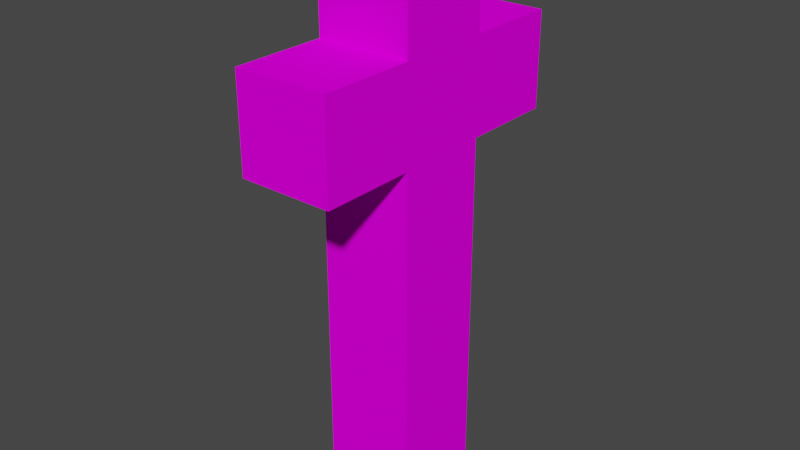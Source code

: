 # Source: object_01.blend  (saved by Blender 3.1.7; exported with 4.5.12 LTS)
import bpy
from mathutils import Matrix  # noqa: F401  (used for matrix-valued properties, if any)

bpy.ops.wm.read_factory_settings(use_empty=True)
scene = bpy.context.scene
scene.name = 'Scene'

# ---- collections
col_collection = bpy.data.collections.new('Collection'); scene.collection.children.link(col_collection)

# ---- images (referenced by path relative to the original .blend; pixels are not part of the script)
import os
ASSET_DIR = os.environ.get("B2B_ASSET_DIR", "")  # directory of the original .blend (textures are referenced by path, not embedded)
HERE = os.path.dirname(os.path.abspath(__file__))  # packed textures are extracted next to this script under _unpacked/

def load_image(name, relpath, width, height, colorspace="sRGB"):
    """Load a texture the original file referenced (path relative to the .blend, or extracted next to this script)."""
    p = next((c for c in (os.path.join(HERE, relpath), os.path.join(ASSET_DIR, relpath)) if relpath and os.path.exists(c)), "")
    if p:
        img = bpy.data.images.load(p, check_existing=True)
        img.name = name
    else:  # same state as the original file: an image datablock whose file is absent (Cycles renders it pink)
        img = bpy.data.images.new(name, width, height)
        img.source = "FILE"
        img.filepath = "//" + (relpath or name)
    img.colorspace_settings.name = colorspace
    return img
img_object_01_png = load_image('object_01.png', 'object_01.png', 1024, 1024, 'sRGB')

# ---- materials (node trees are filled in below, after node groups)
mat_palette = bpy.data.materials.new('palette')
mat_palette.use_transparent_shadow = False
mat_palette.diffuse_color = (1.0, 1.0, 1.0, 1.0)
mat_palette.roughness = 1.0
mat_palette.specular_intensity = 0.0

# ---- material node trees
mat_palette.use_nodes = True; mat_palette.node_tree.nodes.clear()
_N = mat_palette.node_tree.nodes; _L = mat_palette.node_tree.links
n0 = _N.new('ShaderNodeBsdfPrincipled'); n0.name = 'Principled BSDF'; n0.location = (10, 300)
n0.distribution = 'GGX'
n0.subsurface_method = 'RANDOM_WALK_SKIN'
n0.inputs[2].default_value = 1.0
n0.inputs[3].default_value = 1.45
n0.inputs[13].default_value = 0.0
n0.inputs[27].default_value = (0.0, 0.0, 0.0, 1.0)
n0.inputs[28].default_value = 1.0
n1 = _N.new('ShaderNodeOutputMaterial'); n1.name = 'Material Output'; n1.location = (300, 300)
n2 = _N.new('ShaderNodeTexImage'); n2.name = 'Image Texture'; n2.location = (-300, 600)
n2.image = img_object_01_png
_L.new(n0.outputs[0], n1.inputs[0])
_L.new(n2.outputs[0], n0.inputs[0])
n1.is_active_output = True

# ---- world
world_world = bpy.data.worlds.new('World'); scene.world = world_world
world_world.use_nodes = True; world_world.node_tree.nodes.clear()
_N = world_world.node_tree.nodes; _L = world_world.node_tree.links
n0 = _N.new('ShaderNodeOutputWorld'); n0.name = 'World Output'; n0.location = (300, 300)
n1 = _N.new('ShaderNodeBackground'); n1.name = 'Background'; n1.location = (10, 300)
n1.inputs[0].default_value = (0.05088, 0.05088, 0.05088, 1.0)
_L.new(n1.outputs[0], n0.inputs[0])
n0.is_active_output = True
world_world.color = (0.05088, 0.05088, 0.05088)
world_world.use_sun_shadow = False
world_world.sun_shadow_jitter_overblur = 0.0

# ---- meshes
me_object_01_001 = bpy.data.meshes.new('object_01.001')
me_object_01_001.from_pydata([(-0.1, 1.6, -0.3), (-0.1, 1.5, -0.7), (-0.1, 1.5, -0.3), (-0.1, 1.6, -0.6), (-0.1, 1.8, -0.3), (-0.1, 1.8, -0.6), (-0.1, 1.9, -0.2), (-0.1, 1.8, -0.2), (-0.1, 1.9, -0.3), (-0.1, 1.9, -0.7), (-0.1, 2.2, 2.98e-08), (-0.1, 1.9, 2.98e-08), (-0.1, 1.9, 0.1), (-0.1, 2.2, -0.2), (-0.1, 2.3, 0.1), (-0.1, 2.3, -0.3), (0.3, 1.5, -0.3), (0.3, 1.5, -0.7), (0.3, 1.6, -0.3), (0.3, 1.6, -0.6), (0.3, 1.8, -0.3), (0.3, 1.8, -0.6), (0.3, 1.8, -0.2), (0.3, 1.9, -0.2), (0.3, 1.9, -0.3), (0.3, 1.9, -0.7), (0.3, 1.9, 0.1), (0.3, 1.9, 2.98e-08), (0.3, 2.2, 2.98e-08), (0.3, 2.2, -0.2), (0.3, 2.3, 0.1), (0.3, 2.3, -0.3), (-4.47e-08, 1.9, 0.1), (-0.1, 2.3, 0.1), (-0.1, 1.9, 0.1), (-4.47e-08, 2.3, 0.1), (0.2, 1.9, 0.1), (0.2, 2.3, 0.1), (0.3, 1.9, 0.1), (0.3, 2.3, 0.1), (-4.47e-08, 1.8, -0.2), (-0.1, 1.9, -0.2), (-0.1, 1.8, -0.2), (-4.47e-08, 1.9, -0.2), (0.2, 1.8, -0.2), (0.2, 1.9, -0.2), (0.3, 1.8, -0.2), (0.3, 1.9, -0.2), (-4.47e-08, 1.5, -0.3), (-0.1, 1.6, -0.3), (-0.1, 1.5, -0.3), (-4.47e-08, 1.6, -0.3), (-0.1, 1.8, -0.3), (-4.47e-08, 1.8, -0.3), (0.2, 1.5, -0.3), (0.2, 1.6, -0.3), (0.2, 1.8, -0.3), (0.3, 1.5, -0.3), (0.3, 1.6, -0.3), (0.3, 1.8, -0.3), (-0.1, 1.9, -0.3), (-0.1, 2.3, -0.3), (-4.47e-08, 1.9, -0.3), (-4.47e-08, 2.3, -0.3), (0.2, 1.9, -0.3), (0.2, 2.3, -0.3), (0.3, 1.9, -0.3), (0.3, 2.3, -0.3), (-0.1, 1.5, -0.7), (-0.1, 1.9, -0.7), (-4.47e-08, 1.5, -0.7), (-4.47e-08, 1.9, -0.7), (0.2, 1.5, -0.7), (0.2, 1.9, -0.7), (0.3, 1.5, -0.7), (0.3, 1.9, -0.7), (-0.1, 1.5, -0.7), (-4.47e-08, 1.5, -0.3), (-0.1, 1.5, -0.3), (-4.47e-08, 1.5, -0.7), (0.2, 1.5, -0.3), (0.2, 1.5, -0.7), (0.3, 1.5, -0.3), (0.3, 1.5, -0.7), (-0.1, 1.8, -0.3), (-4.47e-08, 1.8, -0.2), (-0.1, 1.8, -0.2), (-4.47e-08, 1.8, -0.3), (0.2, 1.8, -0.2), (0.2, 1.8, -0.3), (0.3, 1.8, -0.2), (0.3, 1.8, -0.3), (-0.1, 1.9, 2.98e-08), (-4.47e-08, 1.9, 0.1), (-0.1, 1.9, 0.1), (-4.47e-08, 1.9, 2.98e-08), (0.2, 1.9, 0.1), (0.2, 1.9, 2.98e-08), (0.3, 1.9, 0.1), (0.3, 1.9, 2.98e-08), (-0.1, 1.9, -0.2), (-4.47e-08, 1.9, -0.2), (0.2, 1.9, -0.2), (0.3, 1.9, -0.2), (-0.1, 1.9, -0.3), (-4.47e-08, 1.9, -0.3), (-0.1, 1.9, -0.7), (0.2, 1.9, -0.3), (-4.47e-08, 1.9, -0.7), (0.3, 1.9, -0.3), (0.2, 1.9, -0.7), (0.3, 1.9, -0.7), (-0.1, 2.3, 0.1), (-4.47e-08, 2.3, 0.1), (-0.1, 2.3, -0.3), (0.2, 2.3, 0.1), (-4.47e-08, 2.3, -0.3), (0.3, 2.3, 0.1), (0.2, 2.3, -0.3), (0.3, 2.3, -0.3)], [], [(0, 1, 2), (3, 1, 0), (4, 3, 0), (5, 1, 3), (5, 3, 4), (6, 4, 7), (6, 5, 4), (8, 5, 6), (9, 1, 5), (9, 5, 8), (10, 11, 12), (10, 6, 11), (13, 8, 6), (13, 6, 10), (14, 10, 12), (14, 13, 10), (15, 8, 13), (15, 13, 14), (16, 17, 18), (18, 17, 19), (18, 19, 20), (19, 17, 21), (20, 19, 21), (22, 20, 23), (20, 21, 23), (23, 21, 24), (21, 17, 25), (24, 21, 25), (26, 27, 28), (27, 23, 28), (23, 24, 29), (28, 23, 29), (26, 28, 30), (28, 29, 30), (29, 24, 31), (30, 29, 31), (32, 33, 34), (35, 33, 32), (36, 35, 32), (37, 35, 36), (38, 37, 36), (39, 37, 38), (40, 41, 42), (43, 41, 40), (44, 43, 40), (45, 43, 44), (46, 45, 44), (47, 45, 46), (48, 49, 50), (51, 52, 49), (51, 49, 48), (53, 52, 51), (54, 51, 48), (54, 53, 51), (55, 53, 54), (56, 53, 55), (57, 55, 54), (58, 56, 55), (58, 55, 57), (59, 56, 58), (60, 61, 62), (62, 61, 63), (62, 63, 64), (64, 63, 65), (64, 65, 66), (66, 65, 67), (68, 69, 70), (70, 69, 71), (70, 71, 72), (72, 71, 73), (72, 73, 74), (74, 73, 75), (76, 77, 78), (79, 80, 77), (79, 77, 76), (81, 82, 80), (81, 80, 79), (83, 82, 81), (84, 85, 86), (87, 88, 85), (87, 85, 84), (89, 90, 88), (89, 88, 87), (91, 90, 89), (92, 93, 94), (95, 96, 93), (95, 93, 92), (97, 98, 96), (97, 96, 95), (99, 98, 97), (100, 95, 92), (100, 97, 95), (100, 99, 97), (101, 99, 100), (102, 99, 101), (103, 99, 102), (104, 105, 106), (105, 107, 108), (106, 105, 108), (107, 109, 110), (108, 107, 110), (110, 109, 111), (112, 113, 114), (113, 115, 116), (114, 113, 116), (115, 117, 118), (116, 115, 118), (118, 117, 119)])
me_object_01_001.polygons.foreach_set('use_smooth', [True] * 108)
_uv = me_object_01_001.uv_layers.new(name='UVMap')
_uv.uv.foreach_set('vector', [0.05664, 0.5, 0.05664, 0.5, 0.05664, 0.5, 0.05664, 0.5, 0.05664, 0.5, 0.05664, 0.5, 0.06055, 0.5, 0.06055, 0.5, 0.06055, 0.5, 0.05664, 0.5, 0.05664, 0.5, 0.05664, 0.5, 0.06055, 0.5, 0.06055, 0.5, 0.06055, 0.5, 0.05664, 0.5, 0.05664, 0.5, 0.05664, 0.5, 0.05664, 0.5, 0.05664, 0.5, 0.05664, 0.5, 0.05664, 0.5, 0.05664, 0.5, 0.05664, 0.5, 0.05664, 0.5, 0.05664, 0.5, 0.05664, 0.5, 0.05664, 0.5, 0.05664, 0.5, 0.05664, 0.5, 0.05664, 0.5, 0.05664, 0.5, 0.05664, 0.5, 0.06055, 0.5, 0.06055, 0.5, 0.06055, 0.5, 0.05664, 0.5, 0.05664, 0.5, 0.05664, 0.5, 0.06055, 0.5, 0.06055, 0.5, 0.06055, 0.5, 0.05664, 0.5, 0.05664, 0.5, 0.05664, 0.5, 0.05664, 0.5, 0.05664, 0.5, 0.05664, 0.5, 0.05664, 0.5, 0.05664, 0.5, 0.05664, 0.5, 0.05664, 0.5, 0.05664, 0.5, 0.05664, 0.5, 0.05664, 0.5, 0.05664, 0.5, 0.05664, 0.5, 0.05664, 0.5, 0.05664, 0.5, 0.05664, 0.5, 0.06055, 0.5, 0.06055, 0.5, 0.06055, 0.5, 0.05664, 0.5, 0.05664, 0.5, 0.05664, 0.5, 0.06055, 0.5, 0.06055, 0.5, 0.06055, 0.5, 0.05664, 0.5, 0.05664, 0.5, 0.05664, 0.5, 0.05664, 0.5, 0.05664, 0.5, 0.05664, 0.5, 0.05664, 0.5, 0.05664, 0.5, 0.05664, 0.5, 0.05664, 0.5, 0.05664, 0.5, 0.05664, 0.5, 0.05664, 0.5, 0.05664, 0.5, 0.05664, 0.5, 0.05664, 0.5, 0.05664, 0.5, 0.05664, 0.5, 0.06055, 0.5, 0.06055, 0.5, 0.06055, 0.5, 0.05664, 0.5, 0.05664, 0.5, 0.05664, 0.5, 0.06055, 0.5, 0.06055, 0.5, 0.06055, 0.5, 0.05664, 0.5, 0.05664, 0.5, 0.05664, 0.5, 0.05664, 0.5, 0.05664, 0.5, 0.05664, 0.5, 0.05664, 0.5, 0.05664, 0.5, 0.05664, 0.5, 0.05664, 0.5, 0.05664, 0.5, 0.05664, 0.5, 0.05664, 0.5, 0.05664, 0.5, 0.05664, 0.5, 0.05664, 0.5, 0.05664, 0.5, 0.05664, 0.5, 0.06055, 0.5, 0.06055, 0.5, 0.06055, 0.5, 0.06055, 0.5, 0.06055, 0.5, 0.06055, 0.5, 0.05664, 0.5, 0.05664, 0.5, 0.05664, 0.5, 0.05664, 0.5, 0.05664, 0.5, 0.05664, 0.5, 0.05664, 0.5, 0.05664, 0.5, 0.05664, 0.5, 0.05664, 0.5, 0.05664, 0.5, 0.05664, 0.5, 0.06055, 0.5, 0.06055, 0.5, 0.06055, 0.5, 0.06055, 0.5, 0.06055, 0.5, 0.06055, 0.5, 0.05664, 0.5, 0.05664, 0.5, 0.05664, 0.5, 0.05664, 0.5, 0.05664, 0.5, 0.05664, 0.5, 0.05664, 0.5, 0.05664, 0.5, 0.05664, 0.5, 0.06055, 0.5, 0.06055, 0.5, 0.06055, 0.5, 0.05664, 0.5, 0.05664, 0.5, 0.05664, 0.5, 0.06055, 0.5, 0.06055, 0.5, 0.06055, 0.5, 0.06055, 0.5, 0.06055, 0.5, 0.06055, 0.5, 0.06055, 0.5, 0.06055, 0.5, 0.06055, 0.5, 0.06055, 0.5, 0.06055, 0.5, 0.06055, 0.5, 0.06055, 0.5, 0.06055, 0.5, 0.06055, 0.5, 0.05664, 0.5, 0.05664, 0.5, 0.05664, 0.5, 0.06055, 0.5, 0.06055, 0.5, 0.06055, 0.5, 0.05664, 0.5, 0.05664, 0.5, 0.05664, 0.5, 0.06055, 0.5, 0.06055, 0.5, 0.06055, 0.5, 0.05664, 0.5, 0.05664, 0.5, 0.05664, 0.5, 0.05664, 0.5, 0.05664, 0.5, 0.05664, 0.5, 0.06055, 0.5, 0.06055, 0.5, 0.06055, 0.5, 0.06055, 0.5, 0.06055, 0.5, 0.06055, 0.5, 0.05664, 0.5, 0.05664, 0.5, 0.05664, 0.5, 0.05664, 0.5, 0.05664, 0.5, 0.05664, 0.5, 0.05664, 0.5, 0.05664, 0.5, 0.05664, 0.5, 0.05664, 0.5, 0.05664, 0.5, 0.05664, 0.5, 0.06055, 0.5, 0.06055, 0.5, 0.06055, 0.5, 0.06055, 0.5, 0.06055, 0.5, 0.06055, 0.5, 0.05664, 0.5, 0.05664, 0.5, 0.05664, 0.5, 0.05664, 0.5, 0.05664, 0.5, 0.05664, 0.5, 0.05664, 0.5, 0.05664, 0.5, 0.05664, 0.5, 0.06055, 0.5, 0.06055, 0.5, 0.06055, 0.5, 0.05664, 0.5, 0.05664, 0.5, 0.05664, 0.5, 0.05664, 0.5, 0.05664, 0.5, 0.05664, 0.5, 0.06055, 0.5, 0.06055, 0.5, 0.06055, 0.5, 0.05664, 0.5, 0.05664, 0.5, 0.05664, 0.5, 0.05664, 0.5, 0.05664, 0.5, 0.05664, 0.5, 0.06055, 0.5, 0.06055, 0.5, 0.06055, 0.5, 0.05664, 0.5, 0.05664, 0.5, 0.05664, 0.5, 0.05664, 0.5, 0.05664, 0.5, 0.05664, 0.5, 0.06055, 0.5, 0.06055, 0.5, 0.06055, 0.5, 0.05664, 0.5, 0.05664, 0.5, 0.05664, 0.5, 0.05664, 0.5, 0.05664, 0.5, 0.05664, 0.5, 0.06055, 0.5, 0.06055, 0.5, 0.06055, 0.5, 0.05664, 0.5, 0.05664, 0.5, 0.05664, 0.5, 0.05664, 0.5, 0.05664, 0.5, 0.05664, 0.5, 0.06055, 0.5, 0.06055, 0.5, 0.06055, 0.5, 0.05664, 0.5, 0.05664, 0.5, 0.05664, 0.5, 0.06055, 0.5, 0.06055, 0.5, 0.06055, 0.5, 0.06055, 0.5, 0.06055, 0.5, 0.06055, 0.5, 0.06055, 0.5, 0.06055, 0.5, 0.06055, 0.5, 0.06055, 0.5, 0.06055, 0.5, 0.06055, 0.5, 0.06055, 0.5, 0.06055, 0.5, 0.06055, 0.5, 0.06055, 0.5, 0.06055, 0.5, 0.06055, 0.5, 0.05664, 0.5, 0.05664, 0.5, 0.05664, 0.5, 0.06055, 0.5, 0.06055, 0.5, 0.06055, 0.5, 0.05664, 0.5, 0.05664, 0.5, 0.05664, 0.5, 0.05664, 0.5, 0.05664, 0.5, 0.05664, 0.5, 0.06055, 0.5, 0.06055, 0.5, 0.06055, 0.5, 0.05664, 0.5, 0.05664, 0.5, 0.05664, 0.5, 0.05664, 0.5, 0.05664, 0.5, 0.05664, 0.5, 0.06055, 0.5, 0.06055, 0.5, 0.06055, 0.5, 0.05664, 0.5, 0.05664, 0.5, 0.05664, 0.5, 0.05664, 0.5, 0.05664, 0.5, 0.05664, 0.5, 0.06055, 0.5, 0.06055, 0.5, 0.06055, 0.5, 0.05664, 0.5, 0.05664, 0.5, 0.05664, 0.5])
me_object_01_001.materials.append(mat_palette)
me_object_01_001.use_remesh_fix_poles = True
me_object_01_001.use_remesh_preserve_attributes = False
me_object_01_001.update()
me_object_01_001.normals_split_custom_set([tuple(v) for v in zip(*[iter([-1.0, 0.0, 0.0, -1.0, 0.0, 0.0, -1.0, 0.0, 0.0, -1.0, 0.0, 0.0, -1.0, 0.0, 0.0, -1.0, 0.0, 0.0, -1.0, 0.0, 0.0, -1.0, 0.0, 0.0, -1.0, 0.0, 0.0, -1.0, -3.016e-08, 0.0, -1.0, 0.0, 0.0, -1.0, 0.0, 0.0, -1.0, -3.016e-08, 0.0, -1.0, 0.0, 0.0, -1.0, 0.0, 0.0, -1.0, 0.0, 0.0, -1.0, 0.0, 0.0, -1.0, 0.0, 0.0, -1.0, 0.0, 0.0, -1.0, -3.016e-08, 0.0, -1.0, 0.0, 0.0, -1.0, -6.358e-09, 0.0, -1.0, -3.016e-08, 0.0, -1.0, 0.0, 0.0, -1.0, -4.657e-08, 0.0, -1.0, 0.0, 0.0, -1.0, -3.016e-08, 0.0, -1.0, -4.657e-08, 0.0, -1.0, -3.016e-08, 0.0, -1.0, -6.358e-09, 0.0, -1.0, 6.985e-08, 0.0, -1.0, 0.0, 0.0, -1.0, 0.0, 0.0, -1.0, 6.985e-08, 0.0, -1.0, 0.0, 0.0, -1.0, 0.0, 0.0, -1.0, 9.537e-09, 0.0, -1.0, -6.358e-09, 0.0, -1.0, 0.0, 0.0, -1.0, 9.537e-09, 0.0, -1.0, 0.0, 0.0, -1.0, 6.985e-08, 0.0, -1.0, 5.498e-08, 0.0, -1.0, 6.985e-08, 0.0, -1.0, 0.0, 0.0, -1.0, 5.498e-08, 0.0, -1.0, 9.537e-09, 0.0, -1.0, 6.985e-08, 0.0, -1.0, 0.0, 0.0, -1.0, -6.358e-09, 0.0, -1.0, 9.537e-09, 0.0, -1.0, 0.0, 0.0, -1.0, 9.537e-09, 0.0, -1.0, 5.498e-08, 0.0, 1.0, 0.0, 0.0, 1.0, 0.0, 0.0, 1.0, 0.0, 0.0, 1.0, 0.0, 0.0, 1.0, 0.0, 0.0, 1.0, 0.0, 0.0, 1.0, 0.0, 0.0, 1.0, 0.0, 0.0, 1.0, 0.0, 0.0, 1.0, 0.0, 0.0, 1.0, 0.0, 0.0, 1.0, 0.0, 0.0, 1.0, 0.0, 0.0, 1.0, 0.0, 0.0, 1.0, 0.0, 0.0, 1.0, 0.0, 0.0, 1.0, 0.0, 0.0, 1.0, 0.0, 0.0, 1.0, 0.0, 0.0, 1.0, 0.0, 0.0, 1.0, 0.0, 0.0, 1.0, 0.0, 0.0, 1.0, 0.0, 0.0, 1.0, 0.0, 0.0, 1.0, 0.0, 0.0, 1.0, 0.0, 0.0, 1.0, 0.0, 0.0, 1.0, 0.0, 0.0, 1.0, 0.0, 0.0, 1.0, 0.0, 0.0, 1.0, 0.0, 0.0, 1.0, 0.0, 0.0, 1.0, 0.0, 0.0, 1.0, 0.0, 0.0, 1.0, 0.0, 0.0, 1.0, 0.0, 0.0, 1.0, 0.0, 0.0, 1.0, 0.0, 0.0, 1.0, -3.016e-08, 0.0, 1.0, 0.0, 0.0, 1.0, 0.0, 0.0, 1.0, -3.016e-08, 0.0, 1.0, 0.0, 0.0, 1.0, 0.0, 0.0, 1.0, -1.907e-08, 0.0, 1.0, 0.0, 0.0, 1.0, -3.016e-08, 0.0, 1.0, -1.907e-08, 0.0, 1.0, -3.016e-08, 0.0, 1.0, 0.0, 0.0, 1.0, -4.657e-08, 0.0, 1.0, -1.907e-08, 0.0, 1.0, -3.016e-08, 0.0, 1.0, -4.657e-08, 0.0, 0.0, 0.0, 1.0, 0.0, 0.0, 1.0, 0.0, 0.0, 1.0, 0.0, 0.0, 1.0, 0.0, 0.0, 1.0, 0.0, 0.0, 1.0, 0.0, 0.0, 1.0, 0.0, 0.0, 1.0, 0.0, 0.0, 1.0, 0.0, 0.0, 1.0, 0.0, 0.0, 1.0, 0.0, 0.0, 1.0, 0.0, 0.0, 1.0, 0.0, 0.0, 1.0, 0.0, 0.0, 1.0, 0.0, 0.0, 1.0, 0.0, 0.0, 1.0, 0.0, 0.0, 1.0, 0.0, 0.0, 1.0, 0.0, 0.0, 1.0, 0.0, 0.0, 1.0, 0.0, 0.0, 1.0, 0.0, 0.0, 1.0, 0.0, 0.0, 1.0, 0.0, 0.0, 1.0, 0.0, 0.0, 1.0, 0.0, 0.0, 1.0, 0.0, 0.0, 1.0, 0.0, 0.0, 1.0, 0.0, 0.0, 1.0, 0.0, 0.0, 1.0, 0.0, 0.0, 1.0, 0.0, 0.0, 1.0, 0.0, 0.0, 1.0, 0.0, 0.0, 1.0, 0.0, 0.0, 1.0, 0.0, 0.0, 1.0, 0.0, 0.0, 1.0, 0.0, 0.0, 1.0, 0.0, 0.0, 1.0, 0.0, 0.0, 1.0, 0.0, 0.0, 1.0, 0.0, 0.0, 1.0, 0.0, 0.0, 1.0, 0.0, 0.0, 1.0, 0.0, 0.0, 1.0, 0.0, 0.0, 1.0, 0.0, 0.0, 1.0, 0.0, 0.0, 1.0, 0.0, 0.0, 1.0, 0.0, 0.0, 1.0, 0.0, 0.0, 1.0, 0.0, 0.0, 1.0, 0.0, 0.0, 1.0, 0.0, 0.0, 1.0, 0.0, 0.0, 1.0, 0.0, 0.0, 1.0, 0.0, 0.0, 1.0, 0.0, 0.0, 1.0, 0.0, 0.0, 1.0, 0.0, 0.0, 1.0, 0.0, 0.0, 1.0, 0.0, 0.0, 1.0, 0.0, 0.0, 1.0, 0.0, 0.0, 1.0, 0.0, 0.0, 1.0, 0.0, 0.0, 1.0, 0.0, 0.0, 1.0, 0.0, 0.0, 1.0, 0.0, 0.0, 1.0, 0.0, 0.0, 1.0, 0.0, 0.0, 1.0, 0.0, 0.0, -1.0, 0.0, 0.0, -1.0, 0.0, 0.0, -1.0, 0.0, 0.0, -1.0, 0.0, 0.0, -1.0, 0.0, 0.0, -1.0, 0.0, 0.0, -1.0, 0.0, 0.0, -1.0, 0.0, 0.0, -1.0, 0.0, 0.0, -1.0, 0.0, 0.0, -1.0, 0.0, 0.0, -1.0, 0.0, 0.0, -1.0, 0.0, 0.0, -1.0, 0.0, 0.0, -1.0, 0.0, 0.0, -1.0, 0.0, 0.0, -1.0, 0.0, 0.0, -1.0, 0.0, 0.0, -1.0, 0.0, 0.0, -1.0, 0.0, 0.0, -1.0, 0.0, 0.0, -1.0, 0.0, 0.0, -1.0, 0.0, 0.0, -1.0, 0.0, 0.0, -1.0, 0.0, 0.0, -1.0, 0.0, 0.0, -1.0, 0.0, 0.0, -1.0, 0.0, 0.0, -1.0, 0.0, 0.0, -1.0, 0.0, 0.0, -1.0, 0.0, 0.0, -1.0, 0.0, 0.0, -1.0, 0.0, 0.0, -1.0, 0.0, 0.0, -1.0, 0.0, 0.0, -1.0, 0.0, -1.0, 0.0, 0.0, -1.0, 0.0, 0.0, -1.0, 0.0, 0.0, -1.0, 0.0, 0.0, -1.0, 0.0, 0.0, -1.0, 0.0, 0.0, -1.0, 0.0, 0.0, -1.0, 0.0, 0.0, -1.0, 0.0, 0.0, -1.0, 0.0, 0.0, -1.0, 0.0, 0.0, -1.0, 0.0, 0.0, -1.0, 0.0, 0.0, -1.0, 0.0, 0.0, -1.0, 0.0, 0.0, -1.0, 0.0, 0.0, -1.0, 0.0, 0.0, -1.0, 0.0, 0.0, -1.0, 0.0, 0.0, -1.0, 0.0, 0.0, -1.0, 0.0, 0.0, -1.0, 0.0, 0.0, -1.0, 0.0, 0.0, -1.0, 0.0, 0.0, -1.0, 0.0, 0.0, -1.0, 0.0, 0.0, -1.0, 0.0, 0.0, -1.0, 0.0, 0.0, -1.0, 0.0, 0.0, -1.0, 0.0, 0.0, -1.0, 0.0, 0.0, -1.0, 0.0, 0.0, -1.0, 0.0, 0.0, -1.0, 0.0, 0.0, -1.0, 0.0, 0.0, -1.0, 0.0, 0.0, -1.0, 0.0, 0.0, -1.0, 0.0, 0.0, -1.0, 0.0, 0.0, -1.0, -4.825e-07, 0.0, -1.0, 0.0, 0.0, -1.0, 0.0, 0.0, -1.0, -4.825e-07, 0.0, -1.0, 0.0, 0.0, -1.0, 0.0, 0.0, -1.0, 2.283e-06, 0.0, -1.0, 0.0, 0.0, -1.0, 0.0, 0.0, -1.0, 2.283e-06, 0.0, -1.0, 0.0, 0.0, -1.0, -4.825e-07, 0.0, -1.0, 1.136e-06, 0.0, -1.0, 0.0, 0.0, -1.0, 2.283e-06, 0.0, -1.0, -1.78e-06, 0.0, -1.0, -4.825e-07, 0.0, -1.0, 0.0, 0.0, -1.0, -1.78e-06, 0.0, -1.0, 2.283e-06, 0.0, -1.0, -4.825e-07, 0.0, -1.0, -1.78e-06, 0.0, -1.0, 1.136e-06, 0.0, -1.0, 2.283e-06, 0.0, -1.0, -4.287e-06, 0.0, -1.0, 1.136e-06, 0.0, -1.0, -1.78e-06, 0.0, -1.0, 1.93e-06, 0.0, -1.0, 1.136e-06, 0.0, -1.0, -4.287e-06, 0.0, -1.0, 0.0, 0.0, -1.0, 1.136e-06, 0.0, -1.0, 1.93e-06, 0.0, 1.0, 0.0, 0.0, 1.0, 0.0, 0.0, 1.0, 0.0, 0.0, 1.0, 0.0, 0.0, 1.0, 0.0, 0.0, 1.0, 0.0, 0.0, 1.0, 0.0, 0.0, 1.0, 0.0, 0.0, 1.0, 0.0, 0.0, 1.0, 0.0, 0.0, 1.0, 0.0, 0.0, 1.0, 0.0, 0.0, 1.0, 0.0, 0.0, 1.0, 0.0, 0.0, 1.0, 0.0, 0.0, 1.0, 0.0, 0.0, 1.0, 0.0, 0.0, 1.0, 0.0, 0.0, 1.0, 0.0, 0.0, 1.0, 0.0, 0.0, 1.0, 0.0, 0.0, 1.0, 0.0, 0.0, 1.0, 0.0, 0.0, 1.0, 0.0, 0.0, 1.0, 0.0, 0.0, 1.0, 0.0, 0.0, 1.0, 0.0, 0.0, 1.0, 0.0, 0.0, 1.0, 0.0, 0.0, 1.0, 0.0, 0.0, 1.0, 0.0, 0.0, 1.0, 0.0, 0.0, 1.0, 0.0, 0.0, 1.0, 0.0, 0.0, 1.0, 0.0, 0.0, 1.0, 0.0])] * 3)])
me_object_01_002 = bpy.data.meshes.new('object_01.002')
me_object_01_002.from_pydata([(-0.1, 1.6, 0.4), (-0.1, 1.5, 0.1), (-0.1, 1.5, 0.5), (-0.1, 1.6, 0.1), (-0.1, 1.8, 0.4), (-0.1, 1.6, -0.1), (-0.1, 1.8, 1.629e-08), (-0.1, 1.9, 0.5), (-0.1, 1.9, 1.629e-08), (-0.1, 1.9, -0.1), (0.3, 1.5, 0.5), (0.3, 1.5, 0.1), (0.3, 1.6, 0.4), (0.3, 1.6, 0.1), (0.3, 1.6, -0.1), (0.3, 1.8, 0.4), (0.3, 1.8, 1.629e-08), (0.3, 1.9, 0.5), (0.3, 1.9, 1.629e-08), (0.3, 1.9, -0.1), (-4.47e-08, 1.5, 0.5), (-0.1, 1.9, 0.5), (-0.1, 1.5, 0.5), (-4.47e-08, 1.9, 0.5), (0.2, 1.5, 0.5), (0.2, 1.9, 0.5), (0.3, 1.5, 0.5), (0.3, 1.9, 0.5), (-0.1, 1.5, 0.1), (-0.1, 1.6, 0.1), (-4.47e-08, 1.5, 0.1), (-4.47e-08, 1.6, 0.1), (0.2, 1.5, 0.1), (0.2, 1.6, 0.1), (0.3, 1.5, 0.1), (0.3, 1.6, 0.1), (-0.1, 1.6, -0.1), (-0.1, 1.9, -0.1), (0.3, 1.6, -0.1), (0.3, 1.9, -0.1), (-0.1, 1.5, 0.1), (-4.47e-08, 1.5, 0.5), (-0.1, 1.5, 0.5), (-4.47e-08, 1.5, 0.1), (0.2, 1.5, 0.5), (0.2, 1.5, 0.1), (0.3, 1.5, 0.5), (0.3, 1.5, 0.1), (-0.1, 1.6, -0.1), (-4.47e-08, 1.6, 0.1), (-0.1, 1.6, 0.1), (0.3, 1.6, 0.1), (0.2, 1.6, 0.1), (0.3, 1.6, -0.1), (-0.1, 1.9, 0.5), (-4.47e-08, 1.9, 0.5), (-0.1, 1.9, 1.629e-08), (0.2, 1.9, 0.5), (-4.47e-08, 1.9, 1.629e-08), (0.3, 1.9, 0.5), (0.2, 1.9, 1.629e-08), (0.3, 1.9, 1.629e-08), (-0.1, 1.9, -0.1), (0.3, 1.9, -0.1)], [], [(0, 1, 2), (3, 1, 0), (4, 5, 3), (4, 3, 0), (4, 0, 2), (6, 5, 4), (7, 4, 2), (7, 6, 4), (8, 5, 6), (8, 6, 7), (9, 5, 8), (10, 11, 12), (12, 11, 13), (13, 14, 15), (12, 13, 15), (10, 12, 15), (15, 14, 16), (10, 15, 17), (15, 16, 17), (16, 14, 18), (17, 16, 18), (18, 14, 19), (20, 21, 22), (23, 21, 20), (24, 23, 20), (25, 23, 24), (26, 25, 24), (27, 25, 26), (28, 29, 30), (30, 29, 31), (30, 31, 32), (32, 31, 33), (32, 33, 34), (34, 33, 35), (36, 37, 38), (38, 37, 39), (40, 41, 42), (43, 44, 41), (43, 41, 40), (45, 46, 44), (45, 44, 43), (47, 46, 45), (48, 49, 50), (48, 51, 52), (48, 52, 49), (53, 51, 48), (54, 55, 56), (55, 57, 58), (56, 55, 58), (57, 59, 60), (58, 57, 60), (60, 59, 61), (56, 58, 62), (58, 60, 62), (60, 61, 62), (62, 61, 63)])
me_object_01_002.polygons.foreach_set('use_smooth', [True] * 56)
_uv = me_object_01_002.uv_layers.new(name='UVMap')
_uv.uv.foreach_set('vector', [0.05664, 0.5, 0.05664, 0.5, 0.05664, 0.5, 0.05664, 0.5, 0.05664, 0.5, 0.05664, 0.5, 0.06055, 0.5, 0.06055, 0.5, 0.06055, 0.5, 0.06055, 0.5, 0.06055, 0.5, 0.06055, 0.5, 0.05664, 0.5, 0.05664, 0.5, 0.05664, 0.5, 0.06055, 0.5, 0.06055, 0.5, 0.06055, 0.5, 0.05664, 0.5, 0.05664, 0.5, 0.05664, 0.5, 0.05664, 0.5, 0.05664, 0.5, 0.05664, 0.5, 0.06055, 0.5, 0.06055, 0.5, 0.06055, 0.5, 0.05664, 0.5, 0.05664, 0.5, 0.05664, 0.5, 0.06055, 0.5, 0.06055, 0.5, 0.06055, 0.5, 0.05664, 0.5, 0.05664, 0.5, 0.05664, 0.5, 0.05664, 0.5, 0.05664, 0.5, 0.05664, 0.5, 0.06055, 0.5, 0.06055, 0.5, 0.06055, 0.5, 0.06055, 0.5, 0.06055, 0.5, 0.06055, 0.5, 0.05664, 0.5, 0.05664, 0.5, 0.05664, 0.5, 0.06055, 0.5, 0.06055, 0.5, 0.06055, 0.5, 0.05664, 0.5, 0.05664, 0.5, 0.05664, 0.5, 0.05664, 0.5, 0.05664, 0.5, 0.05664, 0.5, 0.06055, 0.5, 0.06055, 0.5, 0.06055, 0.5, 0.05664, 0.5, 0.05664, 0.5, 0.05664, 0.5, 0.06055, 0.5, 0.06055, 0.5, 0.06055, 0.5, 0.05664, 0.5, 0.05664, 0.5, 0.05664, 0.5, 0.05664, 0.5, 0.05664, 0.5, 0.05664, 0.5, 0.06055, 0.5, 0.06055, 0.5, 0.06055, 0.5, 0.06055, 0.5, 0.06055, 0.5, 0.06055, 0.5, 0.05664, 0.5, 0.05664, 0.5, 0.05664, 0.5, 0.05664, 0.5, 0.05664, 0.5, 0.05664, 0.5, 0.05664, 0.5, 0.05664, 0.5, 0.05664, 0.5, 0.05664, 0.5, 0.05664, 0.5, 0.05664, 0.5, 0.06055, 0.5, 0.06055, 0.5, 0.06055, 0.5, 0.06055, 0.5, 0.06055, 0.5, 0.06055, 0.5, 0.05664, 0.5, 0.05664, 0.5, 0.05664, 0.5, 0.05664, 0.5, 0.05664, 0.5, 0.05664, 0.5, 0.06055, 0.5, 0.06055, 0.5, 0.06055, 0.5, 0.06055, 0.5, 0.06055, 0.5, 0.06055, 0.5, 0.05664, 0.5, 0.05664, 0.5, 0.05664, 0.5, 0.06055, 0.5, 0.06055, 0.5, 0.06055, 0.5, 0.05664, 0.5, 0.05664, 0.5, 0.05664, 0.5, 0.05664, 0.5, 0.05664, 0.5, 0.05664, 0.5, 0.06055, 0.5, 0.06055, 0.5, 0.06055, 0.5, 0.05664, 0.5, 0.05664, 0.5, 0.05664, 0.5, 0.06055, 0.5, 0.06055, 0.5, 0.06055, 0.5, 0.06055, 0.5, 0.06055, 0.5, 0.06055, 0.5, 0.06055, 0.5, 0.06055, 0.5, 0.06055, 0.5, 0.06055, 0.5, 0.06055, 0.5, 0.06055, 0.5, 0.05664, 0.5, 0.05664, 0.5, 0.05664, 0.5, 0.06055, 0.5, 0.06055, 0.5, 0.06055, 0.5, 0.05664, 0.5, 0.05664, 0.5, 0.05664, 0.5, 0.05664, 0.5, 0.05664, 0.5, 0.05664, 0.5, 0.06055, 0.5, 0.06055, 0.5, 0.06055, 0.5, 0.05664, 0.5, 0.05664, 0.5, 0.05664, 0.5, 0.06055, 0.5, 0.06055, 0.5, 0.06055, 0.5, 0.06055, 0.5, 0.06055, 0.5, 0.06055, 0.5, 0.06055, 0.5, 0.06055, 0.5, 0.06055, 0.5, 0.06055, 0.5, 0.06055, 0.5, 0.06055, 0.5])
me_object_01_002.materials.append(mat_palette)
me_object_01_002.use_remesh_fix_poles = True
me_object_01_002.use_remesh_preserve_attributes = False
me_object_01_002.update()
me_object_01_002.normals_split_custom_set([tuple(v) for v in zip(*[iter([-1.0, 0.0, 0.0, -1.0, 0.0, 0.0, -1.0, 0.0, 0.0, -1.0, -5.047e-08, 0.0, -1.0, 0.0, 0.0, -1.0, 0.0, 0.0, -1.0, 6.677e-08, 0.0, -1.0, -2.256e-08, 0.0, -1.0, -5.047e-08, 0.0, -1.0, 6.677e-08, 0.0, -1.0, -5.047e-08, 0.0, -1.0, 0.0, 0.0, -1.0, 6.677e-08, 0.0, -1.0, 0.0, 0.0, -1.0, 0.0, 0.0, -1.0, 5.851e-09, 0.0, -1.0, -2.256e-08, 0.0, -1.0, 6.677e-08, 0.0, -1.0, 6.973e-08, 0.0, -1.0, 6.677e-08, 0.0, -1.0, 0.0, 0.0, -1.0, 6.973e-08, 0.0, -1.0, 5.851e-09, 0.0, -1.0, 6.677e-08, 0.0, -1.0, 0.0, 0.0, -1.0, -2.256e-08, 0.0, -1.0, 5.851e-09, 0.0, -1.0, 0.0, 0.0, -1.0, 5.851e-09, 0.0, -1.0, 6.973e-08, 0.0, -1.0, 0.0, 0.0, -1.0, -2.256e-08, 0.0, -1.0, 0.0, 0.0, 1.0, 0.0, 0.0, 1.0, 0.0, 0.0, 1.0, 0.0, 0.0, 1.0, 0.0, 0.0, 1.0, 0.0, 0.0, 1.0, 0.0, 0.0, 1.0, 0.0, 0.0, 1.0, 2.154e-08, 0.0, 1.0, 2.82e-09, 0.0, 1.0, 0.0, 0.0, 1.0, 0.0, 0.0, 1.0, 2.82e-09, 0.0, 1.0, 0.0, 0.0, 1.0, 0.0, 0.0, 1.0, 2.82e-09, 0.0, 1.0, 2.82e-09, 0.0, 1.0, 2.154e-08, 0.0, 1.0, 1.508e-08, 0.0, 1.0, 0.0, 0.0, 1.0, 2.82e-09, 0.0, 1.0, 0.0, 0.0, 1.0, 2.82e-09, 0.0, 1.0, 1.508e-08, 0.0, 1.0, 0.0, 0.0, 1.0, 1.508e-08, 0.0, 1.0, 2.154e-08, 0.0, 1.0, 0.0, 0.0, 1.0, 0.0, 0.0, 1.0, 1.508e-08, 0.0, 1.0, 0.0, 0.0, 1.0, 0.0, 0.0, 1.0, 2.154e-08, 0.0, 1.0, 0.0, 0.0, 0.0, 0.0, 1.0, 0.0, 0.0, 1.0, 0.0, 0.0, 1.0, 0.0, 0.0, 1.0, 0.0, 0.0, 1.0, 0.0, 0.0, 1.0, 0.0, 0.0, 1.0, 0.0, 0.0, 1.0, 0.0, 0.0, 1.0, 0.0, 0.0, 1.0, 0.0, 0.0, 1.0, 0.0, 0.0, 1.0, 0.0, 0.0, 1.0, 0.0, 0.0, 1.0, 0.0, 0.0, 1.0, 0.0, 0.0, 1.0, 0.0, 0.0, 1.0, 0.0, 0.0, 1.0, 0.0, 0.0, -1.0, 0.0, 0.0, -1.0, 0.0, 0.0, -1.0, 0.0, 0.0, -1.0, 0.0, 0.0, -1.0, 0.0, 0.0, -1.0, 0.0, 0.0, -1.0, 0.0, 0.0, -1.0, 0.0, 0.0, -1.0, 0.0, 0.0, -1.0, 0.0, 0.0, -1.0, 0.0, 0.0, -1.0, 0.0, 0.0, -1.0, 0.0, 0.0, -1.0, 0.0, 0.0, -1.0, 0.0, 0.0, -1.0, 0.0, 0.0, -1.0, 0.0, 0.0, -1.0, 0.0, 0.0, -1.0, 0.0, 0.0, -1.0, 0.0, 0.0, -1.0, 0.0, 0.0, -1.0, 0.0, 0.0, -1.0, 0.0, 0.0, -1.0, 0.0, -1.0, 0.0, 0.0, -1.0, 0.0, 0.0, -1.0, 0.0, 0.0, -1.0, 0.0, 0.0, -1.0, 0.0, 0.0, -1.0, 0.0, 0.0, -1.0, 0.0, 0.0, -1.0, 0.0, 0.0, -1.0, 0.0, 0.0, -1.0, 0.0, 0.0, -1.0, 0.0, 0.0, -1.0, 0.0, 0.0, -1.0, 0.0, 0.0, -1.0, 0.0, 0.0, -1.0, 0.0, 0.0, -1.0, 0.0, 0.0, -1.0, 0.0, 0.0, -1.0, 0.0, 0.0, -1.0, -1.179e-07, 0.0, -1.0, 0.0, 0.0, -1.0, 0.0, 0.0, -1.0, -1.179e-07, 0.0, -1.0, -4.398e-07, 0.0, -1.0, -1.211e-06, 0.0, -1.0, -1.179e-07, 0.0, -1.0, -1.211e-06, 0.0, -1.0, 0.0, 0.0, -1.0, 0.0, 0.0, -1.0, -4.398e-07, 0.0, -1.0, -1.179e-07, 0.0, 1.0, 0.0, 0.0, 1.0, 0.0, 0.0, 1.0, 0.0, 0.0, 1.0, 0.0, 0.0, 1.0, 0.0, 0.0, 1.0, 0.0, 0.0, 1.0, 0.0, 0.0, 1.0, 0.0, 0.0, 1.0, 0.0, 0.0, 1.0, 0.0, 0.0, 1.0, 0.0, 0.0, 1.0, 0.0, 0.0, 1.0, 0.0, 0.0, 1.0, 0.0, 0.0, 1.0, 0.0, 0.0, 1.0, 0.0, 0.0, 1.0, 0.0, 0.0, 1.0, 0.0, 0.0, 1.0, 0.0, 0.0, 1.0, 0.0, 0.0, 1.0, 0.0, 0.0, 1.0, 0.0, 0.0, 1.0, 0.0, 0.0, 1.0, 0.0, 0.0, 1.0, 0.0, 0.0, 1.0, 0.0, 0.0, 1.0, 0.0, 0.0, 1.0, 0.0, 0.0, 1.0, 0.0, 0.0, 1.0, 0.0])] * 3)])
me_object_01_003 = bpy.data.meshes.new('object_01.003')
me_object_01_003.from_pydata([(-0.1, 1.3, -0.1), (-0.1, 1.1, -0.1), (-0.1, 1.1, 5.96e-08), (-0.1, 1.6, 0.1), (-0.1, 1.1, 0.1), (-0.1, 1.6, 5.96e-08), (-0.1, 1.3, -0.2), (-0.1, 1.6, -0.1), (-0.1, 1.6, -0.2), (-0.1, 1.3, -0.3), (-0.1, 1.6, -0.3), (-0.1, 1.8, -0.2), (-0.1, 1.8, -0.3), (-0.1, 1.9, -0.1), (-0.1, 1.9, -0.2), (0.3, 1.1, 5.96e-08), (0.3, 1.1, -0.1), (0.3, 1.3, -0.1), (0.3, 1.1, 0.1), (0.3, 1.6, 0.1), (0.3, 1.6, 5.96e-08), (0.3, 1.3, -0.2), (0.3, 1.6, -0.1), (0.3, 1.3, -0.3), (0.3, 1.6, -0.2), (0.3, 1.6, -0.3), (0.3, 1.8, -0.2), (0.3, 1.8, -0.3), (0.3, 1.9, -0.1), (0.3, 1.9, -0.2), (-4.47e-08, 1.1, 0.1), (-0.1, 1.6, 0.1), (-0.1, 1.1, 0.1), (-4.47e-08, 1.6, 0.1), (0.2, 1.1, 0.1), (0.2, 1.6, 0.1), (0.3, 1.1, 0.1), (0.3, 1.6, 0.1), (0.3, 1.6, -0.1), (-0.1, 1.9, -0.1), (-0.1, 1.6, -0.1), (0.3, 1.9, -0.1), (-0.1, 1.1, -0.1), (-0.1, 1.3, -0.1), (0.3, 1.1, -0.1), (0.3, 1.3, -0.1), (-0.1, 1.8, -0.2), (-0.1, 1.9, -0.2), (0.3, 1.8, -0.2), (0.3, 1.9, -0.2), (-0.1, 1.3, -0.3), (-0.1, 1.6, -0.3), (-4.47e-08, 1.3, -0.3), (-0.1, 1.8, -0.3), (-4.47e-08, 1.6, -0.3), (0.2, 1.3, -0.3), (0.2, 1.6, -0.3), (0.3, 1.3, -0.3), (0.3, 1.6, -0.3), (0.3, 1.8, -0.3), (-0.1, 1.1, 5.96e-08), (-4.47e-08, 1.1, 0.1), (-0.1, 1.1, 0.1), (-4.47e-08, 1.1, 5.96e-08), (0.2, 1.1, 0.1), (0.2, 1.1, 5.96e-08), (0.3, 1.1, 0.1), (0.3, 1.1, 5.96e-08), (-0.1, 1.1, -0.1), (0.3, 1.1, -0.1), (-0.1, 1.3, -0.2), (0.3, 1.3, -0.1), (-0.1, 1.3, -0.1), (-4.47e-08, 1.3, -0.2), (0.2, 1.3, -0.2), (0.3, 1.3, -0.2), (-0.1, 1.3, -0.3), (-4.47e-08, 1.3, -0.3), (0.2, 1.3, -0.3), (0.3, 1.3, -0.3), (-0.1, 1.6, 0.1), (-4.47e-08, 1.6, 0.1), (-0.1, 1.6, 5.96e-08), (0.2, 1.6, 0.1), (-4.47e-08, 1.6, 5.96e-08), (0.3, 1.6, 0.1), (0.2, 1.6, 5.96e-08), (0.3, 1.6, 5.96e-08), (-0.1, 1.6, -0.1), (0.3, 1.6, -0.1), (-0.1, 1.8, -0.2), (0.3, 1.8, -0.2), (-0.1, 1.8, -0.3), (0.3, 1.8, -0.3), (-0.1, 1.9, -0.1), (0.3, 1.9, -0.1), (-0.1, 1.9, -0.2), (0.3, 1.9, -0.2)], [], [(0, 1, 2), (3, 2, 4), (5, 0, 2), (5, 2, 3), (5, 6, 0), (7, 6, 5), (8, 9, 6), (8, 6, 7), (10, 9, 8), (11, 10, 8), (11, 8, 7), (12, 10, 11), (13, 11, 7), (14, 11, 13), (15, 16, 17), (18, 15, 19), (15, 17, 20), (19, 15, 20), (17, 21, 20), (20, 21, 22), (21, 23, 24), (22, 21, 24), (24, 23, 25), (24, 25, 26), (22, 24, 26), (26, 25, 27), (22, 26, 28), (28, 26, 29), (30, 31, 32), (33, 31, 30), (34, 33, 30), (35, 33, 34), (36, 35, 34), (37, 35, 36), (38, 39, 40), (41, 39, 38), (42, 43, 44), (44, 43, 45), (46, 47, 48), (48, 47, 49), (50, 51, 52), (51, 53, 54), (52, 51, 54), (52, 54, 55), (54, 53, 56), (55, 54, 56), (55, 56, 57), (56, 53, 58), (57, 56, 58), (58, 53, 59), (60, 61, 62), (63, 64, 61), (63, 61, 60), (65, 66, 64), (65, 64, 63), (67, 66, 65), (68, 63, 60), (68, 65, 63), (68, 67, 65), (69, 67, 68), (70, 71, 72), (73, 71, 70), (74, 71, 73), (75, 71, 74), (76, 73, 70), (77, 74, 73), (77, 73, 76), (78, 75, 74), (78, 74, 77), (79, 75, 78), (80, 81, 82), (81, 83, 84), (82, 81, 84), (83, 85, 86), (84, 83, 86), (86, 85, 87), (82, 84, 88), (84, 86, 88), (86, 87, 88), (88, 87, 89), (90, 91, 92), (92, 91, 93), (94, 95, 96), (96, 95, 97)])
me_object_01_003.polygons.foreach_set('use_smooth', [True] * 84)
_uv = me_object_01_003.uv_layers.new(name='UVMap')
_uv.uv.foreach_set('vector', [0.06055, 0.5, 0.06055, 0.5, 0.06055, 0.5, 0.05664, 0.5, 0.05664, 0.5, 0.05664, 0.5, 0.06055, 0.5, 0.06055, 0.5, 0.06055, 0.5, 0.05664, 0.5, 0.05664, 0.5, 0.05664, 0.5, 0.06055, 0.5, 0.06055, 0.5, 0.06055, 0.5, 0.06055, 0.5, 0.06055, 0.5, 0.06055, 0.5, 0.05664, 0.5, 0.05664, 0.5, 0.05664, 0.5, 0.06055, 0.5, 0.06055, 0.5, 0.06055, 0.5, 0.05664, 0.5, 0.05664, 0.5, 0.05664, 0.5, 0.06055, 0.5, 0.06055, 0.5, 0.06055, 0.5, 0.06055, 0.5, 0.06055, 0.5, 0.06055, 0.5, 0.06055, 0.5, 0.06055, 0.5, 0.06055, 0.5, 0.06055, 0.5, 0.06055, 0.5, 0.06055, 0.5, 0.06055, 0.5, 0.06055, 0.5, 0.06055, 0.5, 0.06055, 0.5, 0.06055, 0.5, 0.06055, 0.5, 0.05664, 0.5, 0.05664, 0.5, 0.05664, 0.5, 0.06055, 0.5, 0.06055, 0.5, 0.06055, 0.5, 0.05664, 0.5, 0.05664, 0.5, 0.05664, 0.5, 0.06055, 0.5, 0.06055, 0.5, 0.06055, 0.5, 0.06055, 0.5, 0.06055, 0.5, 0.06055, 0.5, 0.05664, 0.5, 0.05664, 0.5, 0.05664, 0.5, 0.06055, 0.5, 0.06055, 0.5, 0.06055, 0.5, 0.05664, 0.5, 0.05664, 0.5, 0.05664, 0.5, 0.06055, 0.5, 0.06055, 0.5, 0.06055, 0.5, 0.06055, 0.5, 0.06055, 0.5, 0.06055, 0.5, 0.06055, 0.5, 0.06055, 0.5, 0.06055, 0.5, 0.06055, 0.5, 0.06055, 0.5, 0.06055, 0.5, 0.06055, 0.5, 0.06055, 0.5, 0.06055, 0.5, 0.05664, 0.5, 0.05664, 0.5, 0.05664, 0.5, 0.05664, 0.5, 0.05664, 0.5, 0.05664, 0.5, 0.06055, 0.5, 0.06055, 0.5, 0.06055, 0.5, 0.06055, 0.5, 0.06055, 0.5, 0.06055, 0.5, 0.05664, 0.5, 0.05664, 0.5, 0.05664, 0.5, 0.05664, 0.5, 0.05664, 0.5, 0.05664, 0.5, 0.06055, 0.5, 0.06055, 0.5, 0.06055, 0.5, 0.06055, 0.5, 0.06055, 0.5, 0.06055, 0.5, 0.06055, 0.5, 0.06055, 0.5, 0.06055, 0.5, 0.06055, 0.5, 0.06055, 0.5, 0.06055, 0.5, 0.06055, 0.5, 0.06055, 0.5, 0.06055, 0.5, 0.06055, 0.5, 0.06055, 0.5, 0.06055, 0.5, 0.05664, 0.5, 0.05664, 0.5, 0.05664, 0.5, 0.06055, 0.5, 0.06055, 0.5, 0.06055, 0.5, 0.05664, 0.5, 0.05664, 0.5, 0.05664, 0.5, 0.06055, 0.5, 0.06055, 0.5, 0.06055, 0.5, 0.06055, 0.5, 0.06055, 0.5, 0.06055, 0.5, 0.06055, 0.5, 0.06055, 0.5, 0.06055, 0.5, 0.05664, 0.5, 0.05664, 0.5, 0.05664, 0.5, 0.06055, 0.5, 0.06055, 0.5, 0.06055, 0.5, 0.05664, 0.5, 0.05664, 0.5, 0.05664, 0.5, 0.06055, 0.5, 0.06055, 0.5, 0.06055, 0.5, 0.05664, 0.5, 0.05664, 0.5, 0.05664, 0.5, 0.06055, 0.5, 0.06055, 0.5, 0.06055, 0.5, 0.05664, 0.5, 0.05664, 0.5, 0.05664, 0.5, 0.05664, 0.5, 0.05664, 0.5, 0.05664, 0.5, 0.06055, 0.5, 0.06055, 0.5, 0.06055, 0.5, 0.05664, 0.5, 0.05664, 0.5, 0.05664, 0.5, 0.06055, 0.5, 0.06055, 0.5, 0.06055, 0.5, 0.06055, 0.5, 0.06055, 0.5, 0.06055, 0.5, 0.06055, 0.5, 0.06055, 0.5, 0.06055, 0.5, 0.06055, 0.5, 0.06055, 0.5, 0.06055, 0.5, 0.06055, 0.5, 0.06055, 0.5, 0.06055, 0.5, 0.06055, 0.5, 0.06055, 0.5, 0.06055, 0.5, 0.06055, 0.5, 0.06055, 0.5, 0.06055, 0.5, 0.06055, 0.5, 0.06055, 0.5, 0.06055, 0.5, 0.05664, 0.5, 0.05664, 0.5, 0.05664, 0.5, 0.06055, 0.5, 0.06055, 0.5, 0.06055, 0.5, 0.05664, 0.5, 0.05664, 0.5, 0.05664, 0.5, 0.05664, 0.5, 0.05664, 0.5, 0.05664, 0.5, 0.06055, 0.5, 0.06055, 0.5, 0.06055, 0.5, 0.05664, 0.5, 0.05664, 0.5, 0.05664, 0.5, 0.05664, 0.5, 0.05664, 0.5, 0.05664, 0.5, 0.06055, 0.5, 0.06055, 0.5, 0.06055, 0.5, 0.05664, 0.5, 0.05664, 0.5, 0.05664, 0.5, 0.05664, 0.5, 0.05664, 0.5, 0.05664, 0.5, 0.06055, 0.5, 0.06055, 0.5, 0.06055, 0.5, 0.05664, 0.5, 0.05664, 0.5, 0.05664, 0.5, 0.06055, 0.5, 0.06055, 0.5, 0.06055, 0.5, 0.06055, 0.5, 0.06055, 0.5, 0.06055, 0.5, 0.06055, 0.5, 0.06055, 0.5, 0.06055, 0.5, 0.06055, 0.5, 0.06055, 0.5, 0.06055, 0.5, 0.06055, 0.5, 0.06055, 0.5, 0.06055, 0.5, 0.06055, 0.5, 0.06055, 0.5, 0.06055, 0.5, 0.06055, 0.5, 0.06055, 0.5, 0.06055, 0.5, 0.06055, 0.5, 0.06055, 0.5, 0.06055, 0.5])
me_object_01_003.materials.append(mat_palette)
me_object_01_003.use_remesh_fix_poles = True
me_object_01_003.use_remesh_preserve_attributes = False
me_object_01_003.update()
me_object_01_003.normals_split_custom_set([tuple(v) for v in zip(*[iter([-1.0, 0.0, 0.0, -1.0, 0.0, 0.0, -1.0, 0.0, 0.0, -1.0, 0.0, 0.0, -1.0, 0.0, 0.0, -1.0, 0.0, 0.0, -1.0, 0.0, 0.0, -1.0, 0.0, 0.0, -1.0, 0.0, 0.0, -1.0, 0.0, 0.0, -1.0, 0.0, 0.0, -1.0, 0.0, 0.0, -1.0, 0.0, 0.0, -1.0, 0.0, 0.0, -1.0, 0.0, 0.0, -1.0, 0.0, 0.0, -1.0, 0.0, 0.0, -1.0, 0.0, 0.0, -1.0, 0.0, 0.0, -1.0, 0.0, 0.0, -1.0, 0.0, 0.0, -1.0, 0.0, 0.0, -1.0, 0.0, 0.0, -1.0, 0.0, 0.0, -1.0, 0.0, 0.0, -1.0, 0.0, 0.0, -1.0, 0.0, 0.0, -1.0, 0.0, 0.0, -1.0, 0.0, 0.0, -1.0, 0.0, 0.0, -1.0, 0.0, 0.0, -1.0, 0.0, 0.0, -1.0, 0.0, 0.0, -1.0, 0.0, 0.0, -1.0, 0.0, 0.0, -1.0, 0.0, 0.0, -1.0, 0.0, 0.0, -1.0, 0.0, 0.0, -1.0, 0.0, 0.0, -1.0, 0.0, 0.0, -1.0, 0.0, 0.0, -1.0, 0.0, 0.0, 1.0, 0.0, 0.0, 1.0, 0.0, 0.0, 1.0, 0.0, 0.0, 1.0, 0.0, 0.0, 1.0, 0.0, 0.0, 1.0, 0.0, 0.0, 1.0, 0.0, 0.0, 1.0, 0.0, 0.0, 1.0, 0.0, 0.0, 1.0, 0.0, 0.0, 1.0, 0.0, 0.0, 1.0, 0.0, 0.0, 1.0, 0.0, 0.0, 1.0, 0.0, 0.0, 1.0, 0.0, 0.0, 1.0, 0.0, 0.0, 1.0, 0.0, 0.0, 1.0, 0.0, 0.0, 1.0, 0.0, 0.0, 1.0, 0.0, 0.0, 1.0, 0.0, 0.0, 1.0, 0.0, 0.0, 1.0, 0.0, 0.0, 1.0, 0.0, 0.0, 1.0, 0.0, 0.0, 1.0, 0.0, 0.0, 1.0, 0.0, 0.0, 1.0, 0.0, 0.0, 1.0, 0.0, 0.0, 1.0, 0.0, 0.0, 1.0, 0.0, 0.0, 1.0, 0.0, 0.0, 1.0, 0.0, 0.0, 1.0, 0.0, 0.0, 1.0, 0.0, 0.0, 1.0, 0.0, 0.0, 1.0, 0.0, 0.0, 1.0, 0.0, 0.0, 1.0, 0.0, 0.0, 1.0, 0.0, 0.0, 1.0, 0.0, 0.0, 1.0, 0.0, 0.0, 0.0, 0.0, 1.0, 0.0, 0.0, 1.0, 0.0, 0.0, 1.0, 0.0, 0.0, 1.0, 0.0, 0.0, 1.0, 0.0, 0.0, 1.0, 0.0, 0.0, 1.0, 0.0, 0.0, 1.0, 0.0, 0.0, 1.0, 0.0, 0.0, 1.0, 0.0, 0.0, 1.0, 0.0, 0.0, 1.0, 0.0, 0.0, 1.0, 0.0, 0.0, 1.0, 0.0, 0.0, 1.0, 0.0, 0.0, 1.0, 0.0, 0.0, 1.0, 0.0, 0.0, 1.0, 0.0, 0.0, 1.0, 0.0, 0.0, 1.0, 0.0, 0.0, 1.0, 0.0, 0.0, 1.0, 0.0, 0.0, 1.0, 0.0, 0.0, 1.0, 0.0, 0.0, -1.0, 0.0, 0.0, -1.0, 0.0, 0.0, -1.0, 0.0, 0.0, -1.0, 0.0, 0.0, -1.0, 0.0, 0.0, -1.0, 0.0, 0.0, -1.0, 0.0, 0.0, -1.0, 0.0, 0.0, -1.0, 0.0, 0.0, -1.0, 0.0, 0.0, -1.0, 0.0, 0.0, -1.0, 0.0, 0.0, -1.0, 0.0, 0.0, -1.0, 0.0, 0.0, -1.0, 0.0, 0.0, -1.0, 0.0, 0.0, -1.0, 0.0, 0.0, -1.0, 0.0, 0.0, -1.0, 0.0, 0.0, -1.0, 0.0, 0.0, -1.0, 0.0, 0.0, -1.0, 0.0, 0.0, -1.0, 0.0, 0.0, -1.0, 0.0, 0.0, -1.0, 0.0, 0.0, -1.0, 0.0, 0.0, -1.0, 0.0, 0.0, -1.0, 0.0, 0.0, -1.0, 0.0, 0.0, -1.0, 0.0, 0.0, -1.0, 0.0, 0.0, -1.0, 0.0, 0.0, -1.0, 0.0, 0.0, -1.0, 0.0, 0.0, -1.0, 0.0, 0.0, -1.0, 0.0, 0.0, -1.0, 0.0, 0.0, -1.0, 0.0, 0.0, -1.0, 0.0, 0.0, -1.0, 0.0, 0.0, -1.0, 0.0, 0.0, -1.0, 0.0, -1.0, 0.0, 0.0, -1.0, 0.0, 0.0, -1.0, 0.0, 0.0, -1.0, 0.0, 0.0, -1.0, 0.0, 0.0, -1.0, 0.0, 0.0, -1.0, 0.0, 0.0, -1.0, 0.0, 0.0, -1.0, 0.0, 0.0, -1.0, 0.0, 0.0, -1.0, 0.0, 0.0, -1.0, 0.0, 0.0, -1.0, 0.0, 0.0, -1.0, 0.0, 0.0, -1.0, 0.0, 0.0, -1.0, 0.0, 0.0, -1.0, 0.0, 0.0, -1.0, 0.0, 0.0, -1.0, 0.0, 0.0, -1.0, 0.0, 0.0, -1.0, 0.0, 0.0, -1.0, 0.0, 0.0, -1.0, 0.0, 0.0, -1.0, 0.0, 0.0, -1.0, 0.0, 0.0, -1.0, 0.0, 0.0, -1.0, 0.0, 0.0, -1.0, 0.0, 0.0, -1.0, 0.0, 0.0, -1.0, 0.0, 0.0, -1.0, 0.0, 0.0, -1.0, 8.797e-07, 0.0, -1.0, 0.0, 0.0, -1.0, 1.526e-07, 0.0, -1.0, 8.797e-07, 0.0, -1.0, 0.0, 0.0, -1.0, 1.118e-06, 0.0, -1.0, 8.797e-07, 0.0, -1.0, 1.526e-07, 0.0, -1.0, 0.0, 0.0, -1.0, 8.797e-07, 0.0, -1.0, 1.118e-06, 0.0, -1.0, 0.0, 0.0, -1.0, 1.526e-07, 0.0, -1.0, 0.0, 0.0, -1.0, 0.0, 0.0, -1.0, 1.118e-06, 0.0, -1.0, 1.526e-07, 0.0, -1.0, 0.0, 0.0, -1.0, 1.526e-07, 0.0, -1.0, 0.0, 0.0, -1.0, 0.0, 0.0, -1.0, 0.0, 0.0, -1.0, 1.118e-06, 0.0, -1.0, 0.0, 0.0, -1.0, 1.118e-06, 0.0, -1.0, 0.0, 0.0, -1.0, 0.0, 0.0, -1.0, 0.0, 0.0, -1.0, 0.0, 0.0, 1.0, 0.0, 0.0, 1.0, 0.0, 0.0, 1.0, 0.0, 0.0, 1.0, 0.0, 0.0, 1.0, 0.0, 0.0, 1.0, 0.0, 0.0, 1.0, 0.0, 0.0, 1.0, 0.0, 0.0, 1.0, 0.0, 0.0, 1.0, 0.0, 0.0, 1.0, 0.0, 0.0, 1.0, 0.0, 0.0, 1.0, 0.0, 0.0, 1.0, 0.0, 0.0, 1.0, 0.0, 0.0, 1.0, 0.0, 0.0, 1.0, 0.0, 0.0, 1.0, 0.0, 0.0, 1.0, 0.0, 0.0, 1.0, 0.0, 0.0, 1.0, 0.0, 0.0, 1.0, 0.0, 0.0, 1.0, 0.0, 0.0, 1.0, 0.0, 0.0, 1.0, 0.0, 0.0, 1.0, 0.0, 0.0, 1.0, 0.0, 0.0, 1.0, 0.0, 0.0, 1.0, 0.0, 0.0, 1.0, 0.0, 0.0, 1.0, 0.0, 0.0, 1.0, 0.0, 0.0, 1.0, 0.0, 0.0, 1.0, 0.0, 0.0, 1.0, 0.0, 0.0, 1.0, 0.0, 0.0, 1.0, 0.0, 0.0, 1.0, 0.0, 0.0, 1.0, 0.0, 0.0, 1.0, 0.0, 0.0, 1.0, 0.0, 0.0, 1.0, 0.0])] * 3)])
me_object_01_004 = bpy.data.meshes.new('object_01.004')
me_object_01_004.from_pydata([(-0.1, 0.6, -0.1), (-0.1, 0.5, -0.1), (-0.1, 0.5, 0.0), (-0.1, 1.1, 0.1), (-0.1, 0.5, 0.1), (-0.1, 1.1, 0.0), (-0.1, 0.6, -0.2), (-0.1, 1.1, -0.1), (-0.1, 1.3, -0.1), (-0.1, 1.3, -0.2), (-0.1, 0.6, -0.3), (-0.1, 1.3, -0.3), (0.3, 0.5, 0.0), (0.3, 0.5, -0.1), (0.3, 0.6, -0.1), (0.3, 0.5, 0.1), (0.3, 1.1, 0.1), (0.3, 0.6, -0.2), (0.3, 1.1, 0.0), (0.3, 1.1, -0.1), (0.3, 1.3, -0.1), (0.3, 0.6, -0.3), (0.3, 1.3, -0.2), (0.3, 1.3, -0.3), (-4.47e-08, 0.5, 0.1), (-0.1, 1.1, 0.1), (-0.1, 0.5, 0.1), (-4.47e-08, 1.1, 0.1), (0.2, 0.5, 0.1), (0.2, 1.1, 0.1), (0.3, 0.5, 0.1), (0.3, 1.1, 0.1), (0.3, 1.1, -0.1), (-0.1, 1.3, -0.1), (-0.1, 1.1, -0.1), (0.3, 1.3, -0.1), (-0.1, 0.5, -0.1), (-0.1, 0.6, -0.1), (0.3, 0.5, -0.1), (0.3, 0.6, -0.1), (-0.1, 0.6, -0.3), (-0.1, 1.3, -0.3), (-4.47e-08, 0.6, -0.3), (-4.47e-08, 1.3, -0.3), (0.2, 0.6, -0.3), (0.2, 1.3, -0.3), (0.3, 0.6, -0.3), (0.3, 1.3, -0.3), (-0.1, 0.5, 0.0), (-4.47e-08, 0.5, 0.1), (-0.1, 0.5, 0.1), (-4.47e-08, 0.5, 0.0), (0.2, 0.5, 0.1), (0.2, 0.5, 0.0), (0.3, 0.5, 0.1), (0.3, 0.5, 0.0), (-0.1, 0.5, -0.1), (0.3, 0.5, -0.1), (-0.1, 0.6, -0.2), (0.3, 0.6, -0.1), (-0.1, 0.6, -0.1), (-4.47e-08, 0.6, -0.2), (0.2, 0.6, -0.2), (0.3, 0.6, -0.2), (-0.1, 0.6, -0.3), (-4.47e-08, 0.6, -0.3), (0.2, 0.6, -0.3), (0.3, 0.6, -0.3), (-0.1, 1.1, 0.1), (-4.47e-08, 1.1, 0.1), (-0.1, 1.1, 0.0), (0.2, 1.1, 0.1), (-4.47e-08, 1.1, 0.0), (0.3, 1.1, 0.1), (0.2, 1.1, 0.0), (0.3, 1.1, 0.0), (-0.1, 1.1, -0.1), (0.3, 1.1, -0.1), (-0.1, 1.3, -0.1), (0.3, 1.3, -0.1), (-0.1, 1.3, -0.2), (-4.47e-08, 1.3, -0.2), (0.2, 1.3, -0.2), (0.3, 1.3, -0.2), (-0.1, 1.3, -0.3), (-4.47e-08, 1.3, -0.3), (0.2, 1.3, -0.3), (0.3, 1.3, -0.3)], [], [(0, 1, 2), (3, 2, 4), (5, 6, 0), (5, 2, 3), (5, 0, 2), (7, 6, 5), (8, 6, 7), (9, 10, 6), (9, 6, 8), (11, 10, 9), (12, 13, 14), (15, 12, 16), (14, 17, 18), (16, 12, 18), (12, 14, 18), (18, 17, 19), (19, 17, 20), (17, 21, 22), (20, 17, 22), (22, 21, 23), (24, 25, 26), (27, 25, 24), (28, 27, 24), (29, 27, 28), (30, 29, 28), (31, 29, 30), (32, 33, 34), (35, 33, 32), (36, 37, 38), (38, 37, 39), (40, 41, 42), (42, 41, 43), (42, 43, 44), (44, 43, 45), (44, 45, 46), (46, 45, 47), (48, 49, 50), (51, 52, 49), (51, 49, 48), (53, 54, 52), (53, 52, 51), (55, 54, 53), (56, 51, 48), (56, 53, 51), (56, 55, 53), (57, 55, 56), (58, 59, 60), (61, 59, 58), (62, 59, 61), (63, 59, 62), (64, 61, 58), (65, 62, 61), (65, 61, 64), (66, 63, 62), (66, 62, 65), (67, 63, 66), (68, 69, 70), (69, 71, 72), (70, 69, 72), (71, 73, 74), (72, 71, 74), (74, 73, 75), (70, 72, 76), (72, 74, 76), (74, 75, 76), (76, 75, 77), (78, 79, 80), (80, 79, 81), (81, 79, 82), (82, 79, 83), (80, 81, 84), (81, 82, 85), (84, 81, 85), (82, 83, 86), (85, 82, 86), (86, 83, 87)])
me_object_01_004.polygons.foreach_set('use_smooth', [True] * 76)
_uv = me_object_01_004.uv_layers.new(name='UVMap')
_uv.uv.foreach_set('vector', [0.06055, 0.5, 0.06055, 0.5, 0.06055, 0.5, 0.05664, 0.5, 0.05664, 0.5, 0.05664, 0.5, 0.06055, 0.5, 0.06055, 0.5, 0.06055, 0.5, 0.05664, 0.5, 0.05664, 0.5, 0.05664, 0.5, 0.06055, 0.5, 0.06055, 0.5, 0.06055, 0.5, 0.06055, 0.5, 0.06055, 0.5, 0.06055, 0.5, 0.06055, 0.5, 0.06055, 0.5, 0.06055, 0.5, 0.05664, 0.5, 0.05664, 0.5, 0.05664, 0.5, 0.06055, 0.5, 0.06055, 0.5, 0.06055, 0.5, 0.05664, 0.5, 0.05664, 0.5, 0.05664, 0.5, 0.06055, 0.5, 0.06055, 0.5, 0.06055, 0.5, 0.05664, 0.5, 0.05664, 0.5, 0.05664, 0.5, 0.06055, 0.5, 0.06055, 0.5, 0.06055, 0.5, 0.05664, 0.5, 0.05664, 0.5, 0.05664, 0.5, 0.06055, 0.5, 0.06055, 0.5, 0.06055, 0.5, 0.06055, 0.5, 0.06055, 0.5, 0.06055, 0.5, 0.06055, 0.5, 0.06055, 0.5, 0.06055, 0.5, 0.05664, 0.5, 0.05664, 0.5, 0.05664, 0.5, 0.06055, 0.5, 0.06055, 0.5, 0.06055, 0.5, 0.05664, 0.5, 0.05664, 0.5, 0.05664, 0.5, 0.05664, 0.5, 0.05664, 0.5, 0.05664, 0.5, 0.05664, 0.5, 0.05664, 0.5, 0.05664, 0.5, 0.06055, 0.5, 0.06055, 0.5, 0.06055, 0.5, 0.06055, 0.5, 0.06055, 0.5, 0.06055, 0.5, 0.05664, 0.5, 0.05664, 0.5, 0.05664, 0.5, 0.05664, 0.5, 0.05664, 0.5, 0.05664, 0.5, 0.06055, 0.5, 0.06055, 0.5, 0.06055, 0.5, 0.06055, 0.5, 0.06055, 0.5, 0.06055, 0.5, 0.06055, 0.5, 0.06055, 0.5, 0.06055, 0.5, 0.06055, 0.5, 0.06055, 0.5, 0.06055, 0.5, 0.05664, 0.5, 0.05664, 0.5, 0.05664, 0.5, 0.05664, 0.5, 0.05664, 0.5, 0.05664, 0.5, 0.06055, 0.5, 0.06055, 0.5, 0.06055, 0.5, 0.06055, 0.5, 0.06055, 0.5, 0.06055, 0.5, 0.05664, 0.5, 0.05664, 0.5, 0.05664, 0.5, 0.05664, 0.5, 0.05664, 0.5, 0.05664, 0.5, 0.05664, 0.5, 0.05664, 0.5, 0.05664, 0.5, 0.06055, 0.5, 0.06055, 0.5, 0.06055, 0.5, 0.05664, 0.5, 0.05664, 0.5, 0.05664, 0.5, 0.05664, 0.5, 0.05664, 0.5, 0.05664, 0.5, 0.06055, 0.5, 0.06055, 0.5, 0.06055, 0.5, 0.05664, 0.5, 0.05664, 0.5, 0.05664, 0.5, 0.06055, 0.5, 0.06055, 0.5, 0.06055, 0.5, 0.06055, 0.5, 0.06055, 0.5, 0.06055, 0.5, 0.06055, 0.5, 0.06055, 0.5, 0.06055, 0.5, 0.06055, 0.5, 0.06055, 0.5, 0.06055, 0.5, 0.06055, 0.5, 0.06055, 0.5, 0.06055, 0.5, 0.06055, 0.5, 0.06055, 0.5, 0.06055, 0.5, 0.06055, 0.5, 0.06055, 0.5, 0.06055, 0.5, 0.06055, 0.5, 0.06055, 0.5, 0.06055, 0.5, 0.05664, 0.5, 0.05664, 0.5, 0.05664, 0.5, 0.06055, 0.5, 0.06055, 0.5, 0.06055, 0.5, 0.05664, 0.5, 0.05664, 0.5, 0.05664, 0.5, 0.05664, 0.5, 0.05664, 0.5, 0.05664, 0.5, 0.06055, 0.5, 0.06055, 0.5, 0.06055, 0.5, 0.05664, 0.5, 0.05664, 0.5, 0.05664, 0.5, 0.05664, 0.5, 0.05664, 0.5, 0.05664, 0.5, 0.06055, 0.5, 0.06055, 0.5, 0.06055, 0.5, 0.05664, 0.5, 0.05664, 0.5, 0.05664, 0.5, 0.05664, 0.5, 0.05664, 0.5, 0.05664, 0.5, 0.06055, 0.5, 0.06055, 0.5, 0.06055, 0.5, 0.05664, 0.5, 0.05664, 0.5, 0.05664, 0.5, 0.06055, 0.5, 0.06055, 0.5, 0.06055, 0.5, 0.06055, 0.5, 0.06055, 0.5, 0.06055, 0.5, 0.06055, 0.5, 0.06055, 0.5, 0.06055, 0.5, 0.06055, 0.5, 0.06055, 0.5, 0.06055, 0.5, 0.06055, 0.5, 0.06055, 0.5, 0.06055, 0.5, 0.06055, 0.5, 0.06055, 0.5, 0.06055, 0.5, 0.06055, 0.5, 0.06055, 0.5, 0.06055, 0.5, 0.06055, 0.5, 0.06055, 0.5, 0.06055, 0.5, 0.05664, 0.5, 0.05664, 0.5, 0.05664, 0.5, 0.06055, 0.5, 0.06055, 0.5, 0.06055, 0.5, 0.05664, 0.5, 0.05664, 0.5, 0.05664, 0.5, 0.05664, 0.5, 0.05664, 0.5, 0.05664, 0.5, 0.06055, 0.5, 0.06055, 0.5, 0.06055, 0.5, 0.05664, 0.5, 0.05664, 0.5, 0.05664, 0.5])
me_object_01_004.materials.append(mat_palette)
me_object_01_004.use_remesh_fix_poles = True
me_object_01_004.use_remesh_preserve_attributes = False
me_object_01_004.update()
me_object_01_004.normals_split_custom_set([tuple(v) for v in zip(*[iter([-1.0, 0.0, 0.0, -1.0, 0.0, 0.0, -1.0, 0.0, 0.0, -1.0, 0.0, 0.0, -1.0, 0.0, 0.0, -1.0, 0.0, 0.0, -1.0, 0.0, 0.0, -1.0, 0.0, 0.0, -1.0, 0.0, 0.0, -1.0, 0.0, 0.0, -1.0, 0.0, 0.0, -1.0, 0.0, 0.0, -1.0, 0.0, 0.0, -1.0, 0.0, 0.0, -1.0, 0.0, 0.0, -1.0, 0.0, 0.0, -1.0, 0.0, 0.0, -1.0, 0.0, 0.0, -1.0, 0.0, 0.0, -1.0, 0.0, 0.0, -1.0, 0.0, 0.0, -1.0, 0.0, 0.0, -1.0, 0.0, 0.0, -1.0, 0.0, 0.0, -1.0, 0.0, 0.0, -1.0, 0.0, 0.0, -1.0, 0.0, 0.0, -1.0, 0.0, 0.0, -1.0, 0.0, 0.0, -1.0, 0.0, 0.0, 1.0, 0.0, 0.0, 1.0, 0.0, 0.0, 1.0, 0.0, 0.0, 1.0, 0.0, 0.0, 1.0, 0.0, 0.0, 1.0, 0.0, 0.0, 1.0, 0.0, 0.0, 1.0, 0.0, 0.0, 1.0, 0.0, 0.0, 1.0, 0.0, 0.0, 1.0, 0.0, 0.0, 1.0, 0.0, 0.0, 1.0, 0.0, 0.0, 1.0, 0.0, 0.0, 1.0, 0.0, 0.0, 1.0, 0.0, 0.0, 1.0, 0.0, 0.0, 1.0, 0.0, 0.0, 1.0, 0.0, 0.0, 1.0, 0.0, 0.0, 1.0, 0.0, 0.0, 1.0, 0.0, 0.0, 1.0, 0.0, 0.0, 1.0, 0.0, 0.0, 1.0, 0.0, 0.0, 1.0, 0.0, 0.0, 1.0, 0.0, 0.0, 1.0, 0.0, 0.0, 1.0, 0.0, 0.0, 1.0, 0.0, 0.0, 0.0, 0.0, 1.0, 0.0, 0.0, 1.0, 0.0, 0.0, 1.0, 0.0, 0.0, 1.0, 0.0, 0.0, 1.0, 0.0, 0.0, 1.0, 0.0, 0.0, 1.0, 0.0, 0.0, 1.0, 0.0, 0.0, 1.0, 0.0, 0.0, 1.0, 0.0, 0.0, 1.0, 0.0, 0.0, 1.0, 0.0, 0.0, 1.0, 0.0, 0.0, 1.0, 0.0, 0.0, 1.0, 0.0, 0.0, 1.0, 0.0, 0.0, 1.0, 0.0, 0.0, 1.0, 0.0, 0.0, 1.0, 0.0, 0.0, 1.0, 0.0, 0.0, 1.0, 0.0, 0.0, 1.0, 0.0, 0.0, 1.0, 0.0, 0.0, 1.0, 0.0, 0.0, -1.0, 0.0, 0.0, -1.0, 0.0, 0.0, -1.0, 0.0, 0.0, -1.0, 0.0, 0.0, -1.0, 0.0, 0.0, -1.0, 0.0, 0.0, -1.0, 0.0, 0.0, -1.0, 0.0, 0.0, -1.0, 0.0, 0.0, -1.0, 0.0, 0.0, -1.0, 0.0, 0.0, -1.0, 0.0, 0.0, -1.0, 0.0, 0.0, -1.0, 0.0, 0.0, -1.0, 0.0, 0.0, -1.0, 0.0, 0.0, -1.0, 0.0, 0.0, -1.0, 0.0, 0.0, -1.0, 0.0, 0.0, -1.0, 0.0, 0.0, -1.0, 0.0, 0.0, -1.0, 0.0, 0.0, -1.0, 0.0, 0.0, -1.0, 0.0, -1.0, 0.0, 0.0, -1.0, 0.0, 0.0, -1.0, 0.0, 0.0, -1.0, 0.0, 0.0, -1.0, 0.0, 0.0, -1.0, 0.0, 0.0, -1.0, 0.0, 0.0, -1.0, 0.0, 0.0, -1.0, 0.0, 0.0, -1.0, 0.0, 0.0, -1.0, 0.0, 0.0, -1.0, 0.0, 0.0, -1.0, 0.0, 0.0, -1.0, 0.0, 0.0, -1.0, 0.0, 0.0, -1.0, 0.0, 0.0, -1.0, 0.0, 0.0, -1.0, 0.0, 0.0, -1.0, 0.0, 0.0, -1.0, 0.0, 0.0, -1.0, 0.0, 0.0, -1.0, 0.0, 0.0, -1.0, 0.0, 0.0, -1.0, 0.0, 0.0, -1.0, 0.0, 0.0, -1.0, 0.0, 0.0, -1.0, 0.0, 0.0, -1.0, 0.0, 0.0, -1.0, 0.0, 0.0, -1.0, 0.0, 0.0, -1.0, -2.324e-07, 0.0, -1.0, 2.942e-07, 0.0, -1.0, 0.0, 0.0, -1.0, -1.261e-06, 0.0, -1.0, 2.942e-07, 0.0, -1.0, -2.324e-07, 0.0, -1.0, 5.588e-07, 0.0, -1.0, 2.942e-07, 0.0, -1.0, -1.261e-06, 0.0, -1.0, 0.0, 0.0, -1.0, 2.942e-07, 0.0, -1.0, 5.588e-07, 0.0, -1.0, 0.0, 0.0, -1.0, -1.261e-06, 0.0, -1.0, -2.324e-07, 0.0, -1.0, 0.0, 0.0, -1.0, 5.588e-07, 0.0, -1.0, -1.261e-06, 0.0, -1.0, 0.0, 0.0, -1.0, -1.261e-06, 0.0, -1.0, 0.0, 0.0, -1.0, 0.0, 0.0, -1.0, 0.0, 0.0, -1.0, 5.588e-07, 0.0, -1.0, 0.0, 0.0, -1.0, 5.588e-07, 0.0, -1.0, 0.0, 0.0, -1.0, 0.0, 0.0, -1.0, 0.0, 0.0, -1.0, 0.0, 0.0, 1.0, 0.0, 0.0, 1.0, 0.0, 0.0, 1.0, 0.0, 0.0, 1.0, 0.0, 0.0, 1.0, 0.0, 0.0, 1.0, 0.0, 0.0, 1.0, 0.0, 0.0, 1.0, 0.0, 0.0, 1.0, 0.0, 0.0, 1.0, 0.0, 0.0, 1.0, 0.0, 0.0, 1.0, 0.0, 0.0, 1.0, 0.0, 0.0, 1.0, 0.0, 0.0, 1.0, 0.0, 0.0, 1.0, 0.0, 0.0, 1.0, 0.0, 0.0, 1.0, 0.0, 0.0, 1.0, 0.0, 0.0, 1.0, 0.0, 0.0, 1.0, 0.0, 0.0, 1.0, 0.0, 0.0, 1.0, 0.0, 0.0, 1.0, 0.0, 0.0, 1.0, 0.0, 0.0, 1.0, 0.0, 0.0, 1.0, 0.0, 0.0, 1.0, 0.0, 0.0, 1.0, 0.0, 0.0, 1.0, 0.0, 0.0, 1.0, 0.0, 0.0, 1.0, 0.0, 0.0, 1.0, 0.0, 0.0, 1.0, 0.0, 0.0, 1.0, 0.0, 0.0, 1.0, 0.0, 0.0, 1.0, 0.0, 0.0, 1.0, 0.0, 0.0, 1.0, 0.0, 0.0, 1.0, 0.0, 0.0, 1.0, 0.0, 0.0, 1.0, 0.0, 0.0, 1.0, 0.0, 0.0, 1.0, 0.0, 0.0, 1.0, 0.0, 0.0, 1.0, 0.0, 0.0, 1.0, 0.0, 0.0, 1.0, 0.0, 0.0, 1.0, 0.0, 0.0, 1.0, 0.0, 0.0, 1.0, 0.0, 0.0, 1.0, 0.0, 0.0, 1.0, 0.0, 0.0, 1.0, 0.0, 0.0, 1.0, 0.0, 0.0, 1.0, 0.0, 0.0, 1.0, 0.0, 0.0, 1.0, 0.0, 0.0, 1.0, 0.0, 0.0, 1.0, 0.0])] * 3)])
me_object_01_005 = bpy.data.meshes.new('object_01.005')
me_object_01_005.from_pydata([(-0.1, 0.1, 5.96e-08), (-0.1, 0.0, -0.3), (-0.1, 0.0, 0.1), (-0.1, 0.1, -0.2), (-0.1, 0.5, 0.1), (-0.1, 0.5, 5.96e-08), (-0.1, 0.5, -0.1), (-0.1, 0.6, -0.1), (-0.1, 0.6, -0.2), (-0.1, 0.6, -0.3), (0.3, 0.0, 0.1), (0.3, 0.0, -0.3), (0.3, 0.1, 5.96e-08), (0.3, 0.1, -0.2), (0.3, 0.5, 0.1), (0.3, 0.5, 5.96e-08), (0.3, 0.5, -0.1), (0.3, 0.6, -0.1), (0.3, 0.6, -0.2), (0.3, 0.6, -0.3), (-4.47e-08, 0.0, 0.1), (-0.1, 0.5, 0.1), (-0.1, 0.0, 0.1), (-4.47e-08, 0.5, 0.1), (0.2, 0.0, 0.1), (0.2, 0.5, 0.1), (0.3, 0.0, 0.1), (0.3, 0.5, 0.1), (0.3, 0.5, -0.1), (-0.1, 0.6, -0.1), (-0.1, 0.5, -0.1), (0.3, 0.6, -0.1), (-0.1, 0.0, -0.3), (-0.1, 0.6, -0.3), (-4.47e-08, 0.0, -0.3), (-4.47e-08, 0.6, -0.3), (0.2, 0.0, -0.3), (0.2, 0.6, -0.3), (0.3, 0.0, -0.3), (0.3, 0.6, -0.3), (-0.1, 0.0, -0.3), (-4.47e-08, 0.0, 0.1), (-0.1, 0.0, 0.1), (-4.47e-08, 0.0, -0.3), (0.2, 0.0, 0.1), (0.2, 0.0, -0.3), (0.3, 0.0, 0.1), (0.3, 0.0, -0.3), (-0.1, 0.5, 0.1), (-4.47e-08, 0.5, 0.1), (-0.1, 0.5, 5.96e-08), (0.2, 0.5, 0.1), (-4.47e-08, 0.5, 5.96e-08), (0.3, 0.5, 0.1), (0.2, 0.5, 5.96e-08), (0.3, 0.5, 5.96e-08), (-0.1, 0.5, -0.1), (0.3, 0.5, -0.1), (-0.1, 0.6, -0.1), (0.3, 0.6, -0.1), (-0.1, 0.6, -0.2), (-4.47e-08, 0.6, -0.2), (0.2, 0.6, -0.2), (0.3, 0.6, -0.2), (-0.1, 0.6, -0.3), (-4.47e-08, 0.6, -0.3), (0.2, 0.6, -0.3), (0.3, 0.6, -0.3)], [], [(0, 1, 2), (3, 1, 0), (4, 0, 2), (5, 3, 0), (5, 0, 4), (6, 3, 5), (7, 3, 6), (8, 1, 3), (8, 3, 7), (9, 1, 8), (10, 11, 12), (12, 11, 13), (10, 12, 14), (12, 13, 15), (14, 12, 15), (15, 13, 16), (16, 13, 17), (13, 11, 18), (17, 13, 18), (18, 11, 19), (20, 21, 22), (23, 21, 20), (24, 23, 20), (25, 23, 24), (26, 25, 24), (27, 25, 26), (28, 29, 30), (31, 29, 28), (32, 33, 34), (34, 33, 35), (34, 35, 36), (36, 35, 37), (36, 37, 38), (38, 37, 39), (40, 41, 42), (43, 44, 41), (43, 41, 40), (45, 46, 44), (45, 44, 43), (47, 46, 45), (48, 49, 50), (49, 51, 52), (50, 49, 52), (51, 53, 54), (52, 51, 54), (54, 53, 55), (50, 52, 56), (52, 54, 56), (54, 55, 56), (56, 55, 57), (58, 59, 60), (60, 59, 61), (61, 59, 62), (62, 59, 63), (60, 61, 64), (61, 62, 65), (64, 61, 65), (62, 63, 66), (65, 62, 66), (66, 63, 67)])
me_object_01_005.polygons.foreach_set('use_smooth', [True] * 60)
_uv = me_object_01_005.uv_layers.new(name='UVMap')
_uv.uv.foreach_set('vector', [0.05664, 0.5, 0.05664, 0.5, 0.05664, 0.5, 0.05664, 0.5, 0.05664, 0.5, 0.05664, 0.5, 0.05664, 0.5, 0.05664, 0.5, 0.05664, 0.5, 0.06055, 0.5, 0.06055, 0.5, 0.06055, 0.5, 0.05664, 0.5, 0.05664, 0.5, 0.05664, 0.5, 0.06055, 0.5, 0.06055, 0.5, 0.06055, 0.5, 0.06055, 0.5, 0.06055, 0.5, 0.06055, 0.5, 0.05664, 0.5, 0.05664, 0.5, 0.05664, 0.5, 0.06055, 0.5, 0.06055, 0.5, 0.06055, 0.5, 0.05664, 0.5, 0.05664, 0.5, 0.05664, 0.5, 0.05664, 0.5, 0.05664, 0.5, 0.05664, 0.5, 0.05664, 0.5, 0.05664, 0.5, 0.05664, 0.5, 0.05664, 0.5, 0.05664, 0.5, 0.05664, 0.5, 0.06055, 0.5, 0.06055, 0.5, 0.06055, 0.5, 0.05664, 0.5, 0.05664, 0.5, 0.05664, 0.5, 0.06055, 0.5, 0.06055, 0.5, 0.06055, 0.5, 0.06055, 0.5, 0.06055, 0.5, 0.06055, 0.5, 0.05664, 0.5, 0.05664, 0.5, 0.05664, 0.5, 0.06055, 0.5, 0.06055, 0.5, 0.06055, 0.5, 0.05664, 0.5, 0.05664, 0.5, 0.05664, 0.5, 0.05664, 0.5, 0.05664, 0.5, 0.05664, 0.5, 0.05664, 0.5, 0.05664, 0.5, 0.05664, 0.5, 0.06055, 0.5, 0.06055, 0.5, 0.06055, 0.5, 0.06055, 0.5, 0.06055, 0.5, 0.06055, 0.5, 0.05664, 0.5, 0.05664, 0.5, 0.05664, 0.5, 0.05664, 0.5, 0.05664, 0.5, 0.05664, 0.5, 0.06055, 0.5, 0.06055, 0.5, 0.06055, 0.5, 0.06055, 0.5, 0.06055, 0.5, 0.06055, 0.5, 0.05664, 0.5, 0.05664, 0.5, 0.05664, 0.5, 0.05664, 0.5, 0.05664, 0.5, 0.05664, 0.5, 0.06055, 0.5, 0.06055, 0.5, 0.06055, 0.5, 0.06055, 0.5, 0.06055, 0.5, 0.06055, 0.5, 0.05664, 0.5, 0.05664, 0.5, 0.05664, 0.5, 0.05664, 0.5, 0.05664, 0.5, 0.05664, 0.5, 0.05664, 0.5, 0.05664, 0.5, 0.05664, 0.5, 0.06055, 0.5, 0.06055, 0.5, 0.06055, 0.5, 0.05664, 0.5, 0.05664, 0.5, 0.05664, 0.5, 0.05664, 0.5, 0.05664, 0.5, 0.05664, 0.5, 0.06055, 0.5, 0.06055, 0.5, 0.06055, 0.5, 0.05664, 0.5, 0.05664, 0.5, 0.05664, 0.5, 0.05664, 0.5, 0.05664, 0.5, 0.05664, 0.5, 0.06055, 0.5, 0.06055, 0.5, 0.06055, 0.5, 0.05664, 0.5, 0.05664, 0.5, 0.05664, 0.5, 0.05664, 0.5, 0.05664, 0.5, 0.05664, 0.5, 0.06055, 0.5, 0.06055, 0.5, 0.06055, 0.5, 0.05664, 0.5, 0.05664, 0.5, 0.05664, 0.5, 0.06055, 0.5, 0.06055, 0.5, 0.06055, 0.5, 0.06055, 0.5, 0.06055, 0.5, 0.06055, 0.5, 0.06055, 0.5, 0.06055, 0.5, 0.06055, 0.5, 0.06055, 0.5, 0.06055, 0.5, 0.06055, 0.5, 0.06055, 0.5, 0.06055, 0.5, 0.06055, 0.5, 0.06055, 0.5, 0.06055, 0.5, 0.06055, 0.5, 0.06055, 0.5, 0.06055, 0.5, 0.06055, 0.5, 0.06055, 0.5, 0.06055, 0.5, 0.06055, 0.5, 0.05664, 0.5, 0.05664, 0.5, 0.05664, 0.5, 0.06055, 0.5, 0.06055, 0.5, 0.06055, 0.5, 0.05664, 0.5, 0.05664, 0.5, 0.05664, 0.5, 0.05664, 0.5, 0.05664, 0.5, 0.05664, 0.5, 0.06055, 0.5, 0.06055, 0.5, 0.06055, 0.5, 0.05664, 0.5, 0.05664, 0.5, 0.05664, 0.5])
me_object_01_005.materials.append(mat_palette)
me_object_01_005.use_remesh_fix_poles = True
me_object_01_005.use_remesh_preserve_attributes = False
me_object_01_005.update()
me_object_01_005.normals_split_custom_set([tuple(v) for v in zip(*[iter([-1.0, 5.078e-08, 0.0, -1.0, -1.683e-08, 0.0, -1.0, 9.313e-08, 0.0, -1.0, -6.985e-08, 0.0, -1.0, -1.683e-08, 0.0, -1.0, 5.078e-08, 0.0, -1.0, 0.0, 0.0, -1.0, 5.078e-08, 0.0, -1.0, 9.313e-08, 0.0, -1.0, 0.0, 0.0, -1.0, -6.985e-08, 0.0, -1.0, 5.078e-08, 0.0, -1.0, 0.0, 0.0, -1.0, 5.078e-08, 0.0, -1.0, 0.0, 0.0, -1.0, 0.0, 0.0, -1.0, -6.985e-08, 0.0, -1.0, 0.0, 0.0, -1.0, 0.0, 0.0, -1.0, -6.985e-08, 0.0, -1.0, 0.0, 0.0, -1.0, 0.0, 0.0, -1.0, -1.683e-08, 0.0, -1.0, -6.985e-08, 0.0, -1.0, 0.0, 0.0, -1.0, -6.985e-08, 0.0, -1.0, 0.0, 0.0, -1.0, 0.0, 0.0, -1.0, -1.683e-08, 0.0, -1.0, 0.0, 0.0, 1.0, -1.863e-07, 0.0, 1.0, -2.132e-08, 0.0, 1.0, -1.111e-07, 0.0, 1.0, -1.111e-07, 0.0, 1.0, -2.132e-08, 0.0, 1.0, 6.985e-08, 0.0, 1.0, -1.863e-07, 0.0, 1.0, -1.111e-07, 0.0, 1.0, 0.0, 0.0, 1.0, -1.111e-07, 0.0, 1.0, 6.985e-08, 0.0, 1.0, 0.0, 0.0, 1.0, 0.0, 0.0, 1.0, -1.111e-07, 0.0, 1.0, 0.0, 0.0, 1.0, 0.0, 0.0, 1.0, 6.985e-08, 0.0, 1.0, 0.0, 0.0, 1.0, 0.0, 0.0, 1.0, 6.985e-08, 0.0, 1.0, 0.0, 0.0, 1.0, 6.985e-08, 0.0, 1.0, -2.132e-08, 0.0, 1.0, 0.0, 0.0, 1.0, 0.0, 0.0, 1.0, 6.985e-08, 0.0, 1.0, 0.0, 0.0, 1.0, 0.0, 0.0, 1.0, -2.132e-08, 0.0, 1.0, 0.0, 0.0, 0.0, 0.0, 1.0, 0.0, 0.0, 1.0, 0.0, 0.0, 1.0, 0.0, 0.0, 1.0, 0.0, 0.0, 1.0, 0.0, 0.0, 1.0, 0.0, 0.0, 1.0, 0.0, 0.0, 1.0, 0.0, 0.0, 1.0, 0.0, 0.0, 1.0, 0.0, 0.0, 1.0, 0.0, 0.0, 1.0, 0.0, 0.0, 1.0, 0.0, 0.0, 1.0, 0.0, 0.0, 1.0, 0.0, 0.0, 1.0, 0.0, 0.0, 1.0, 0.0, 0.0, 1.0, 0.0, 0.0, 1.0, 0.0, 0.0, 1.0, 0.0, 0.0, 1.0, 0.0, 0.0, 1.0, 0.0, 0.0, 1.0, 0.0, 0.0, 1.0, 0.0, 0.0, -1.0, 0.0, 0.0, -1.0, 0.0, 0.0, -1.0, 0.0, 0.0, -1.0, 0.0, 0.0, -1.0, 0.0, 0.0, -1.0, 0.0, 0.0, -1.0, 0.0, 0.0, -1.0, 0.0, 0.0, -1.0, 0.0, 0.0, -1.0, 0.0, 0.0, -1.0, 0.0, 0.0, -1.0, 0.0, 0.0, -1.0, 0.0, 0.0, -1.0, 0.0, 0.0, -1.0, 0.0, 0.0, -1.0, 0.0, 0.0, -1.0, 0.0, 0.0, -1.0, 0.0, -1.0, 0.0, 0.0, -1.0, 0.0, 0.0, -1.0, 0.0, 0.0, -1.0, 0.0, 0.0, -1.0, 0.0, 0.0, -1.0, 0.0, 0.0, -1.0, 0.0, 0.0, -1.0, 0.0, 0.0, -1.0, 0.0, 0.0, -1.0, 0.0, 0.0, -1.0, 0.0, 0.0, -1.0, 0.0, 0.0, -1.0, 0.0, 0.0, -1.0, 0.0, 0.0, -1.0, 0.0, 0.0, -1.0, 0.0, 0.0, -1.0, 0.0, 0.0, -1.0, 0.0, 0.0, 1.0, 0.0, 0.0, 1.0, 0.0, 0.0, 1.0, 0.0, 0.0, 1.0, 0.0, 0.0, 1.0, 0.0, 0.0, 1.0, 0.0, 0.0, 1.0, 0.0, 0.0, 1.0, 0.0, 0.0, 1.0, 0.0, 0.0, 1.0, 0.0, 0.0, 1.0, 0.0, 0.0, 1.0, -1.338e-06, 0.0, 1.0, 0.0, 0.0, 1.0, 0.0, 0.0, 1.0, -1.338e-06, 0.0, 1.0, -1.338e-06, 0.0, 1.0, 0.0, 0.0, 1.0, -2.324e-07, 0.0, 1.0, 0.0, 0.0, 1.0, 0.0, 0.0, 1.0, -1.456e-07, 0.0, 1.0, 0.0, 0.0, 1.0, -1.338e-06, 0.0, 1.0, -1.456e-07, 0.0, 1.0, -1.338e-06, 0.0, 1.0, -2.324e-07, 0.0, 1.0, -1.456e-07, 0.0, 1.0, -1.456e-07, 0.0, 1.0, -2.324e-07, 0.0, 1.0, 0.0, 0.0, 1.0, 0.0, 0.0, 1.0, -1.843e-07, 0.0, 1.0, 2.324e-07, 0.0, 1.0, 2.324e-07, 0.0, 1.0, -1.843e-07, 0.0, 1.0, 1.28e-06, 0.0, 1.0, 1.28e-06, 0.0, 1.0, -1.843e-07, 0.0, 1.0, -4.191e-07, 0.0, 1.0, -4.191e-07, 0.0, 1.0, -1.843e-07, 0.0, 1.0, 0.0, 0.0, 1.0, 2.324e-07, 0.0, 1.0, 1.28e-06, 0.0, 1.0, 0.0, 0.0, 1.0, 1.28e-06, 0.0, 1.0, -4.191e-07, 0.0, 1.0, 0.0, 0.0, 1.0, 0.0, 0.0, 1.0, 1.28e-06, 0.0, 1.0, 0.0, 0.0, 1.0, -4.191e-07, 0.0, 1.0, 0.0, 0.0, 1.0, 0.0, 0.0, 1.0, 0.0, 0.0, 1.0, -4.191e-07, 0.0, 1.0, 0.0, 0.0, 1.0, 0.0, 0.0, 1.0, 0.0, 0.0, 1.0, 0.0])] * 3)])

# ---- objects
ob_object_01_001 = bpy.data.objects.new('object_01.001', me_object_01_001)
ob_object_01_002 = bpy.data.objects.new('object_01.002', me_object_01_002)
ob_object_01_003 = bpy.data.objects.new('object_01.003', me_object_01_003)
ob_object_01_004 = bpy.data.objects.new('object_01.004', me_object_01_004)
ob_object_01_005 = bpy.data.objects.new('object_01.005', me_object_01_005)
ob_object_01 = bpy.data.objects.new('object_01', None)

# ---- transforms, parenting, visibility, modifiers, constraints
ob_object_01_001.parent = ob_object_01
ob_object_01_001.location = (0.0, 0.0, 0.0)
ob_object_01_001.rotation_euler = (1.571, -0.0, 0.0)
ob_object_01_002.parent = ob_object_01
ob_object_01_002.location = (0.0, 0.0, 0.0)
ob_object_01_002.rotation_euler = (1.571, -0.0, 0.0)
ob_object_01_003.parent = ob_object_01
ob_object_01_003.location = (0.0, 0.0, 0.0)
ob_object_01_003.rotation_euler = (1.571, -0.0, 0.0)
ob_object_01_004.parent = ob_object_01
ob_object_01_004.location = (0.0, 0.0, 0.0)
ob_object_01_004.rotation_euler = (1.571, -0.0, 0.0)
ob_object_01_005.parent = ob_object_01
ob_object_01_005.location = (0.0, 0.0, 0.0)
ob_object_01_005.rotation_euler = (1.571, -0.0, 0.0)
ob_object_01.location = (0.0, 0.0, 0.0)

# ---- collection membership
col_collection.objects.link(ob_object_01_001)
col_collection.objects.link(ob_object_01_002)
col_collection.objects.link(ob_object_01_003)
col_collection.objects.link(ob_object_01_004)
col_collection.objects.link(ob_object_01_005)
col_collection.objects.link(ob_object_01)

# ---- scene / render settings (as saved in the file)
scene.frame_start = 1; scene.frame_end = 250; scene.frame_set(1)
scene.render.engine = 'BLENDER_EEVEE_NEXT'
scene.cycles.sampling_pattern = 'TABULATED_SOBOL'
scene.cycles.use_light_tree = False
scene.view_settings.view_transform = 'Filmic'
bpy.context.view_layer.update()

# ---- added for rendering (the .blend has no active camera and no usable light): camera, sun
cam_auto = bpy.data.cameras.new('AutoCamera')
cam_auto.lens = 50.0
cam_auto.sensor_width = 36.0
cam_auto.clip_end = 1000.0
ob_auto_camera = bpy.data.objects.new('AutoCamera', cam_auto)
scene.collection.objects.link(ob_auto_camera)
ob_auto_camera.location = (2.5286, -2.81433, 3.09288)
ob_auto_camera.rotation_euler = (1.09748, -7.21219e-08, 0.694738)
scene.camera = ob_auto_camera
light_auto_sun = bpy.data.lights.new('AutoSun', 'SUN')
light_auto_sun.energy = 3.0
light_auto_sun.angle = 0.0523599
ob_auto_sun = bpy.data.objects.new('AutoSun', light_auto_sun)
scene.collection.objects.link(ob_auto_sun)
ob_auto_sun.rotation_euler = (0.872665, 0.174533, 0.523599)
bpy.context.view_layer.update()
